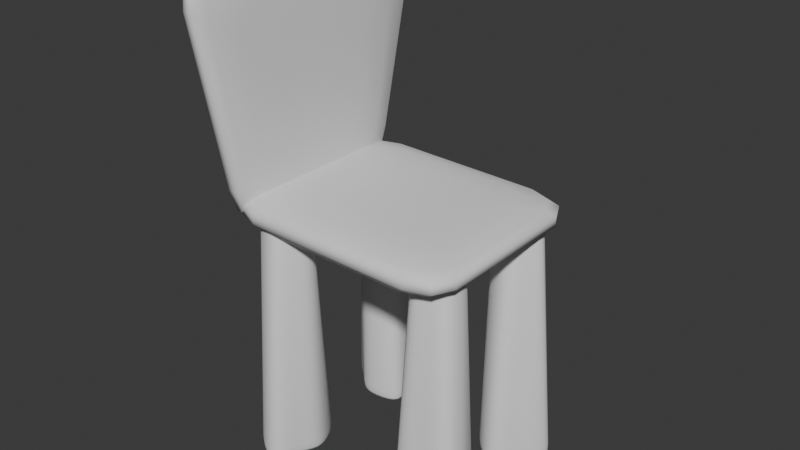# Source: chair.blend  (saved by Blender 4.5.90; exported with 4.5.12 LTS)
import bpy
from mathutils import Matrix  # noqa: F401  (used for matrix-valued properties, if any)

bpy.ops.wm.read_factory_settings(use_empty=True)
scene = bpy.context.scene
scene.name = 'Scene'

# ---- collections
col_collection = bpy.data.collections.new('Collection'); scene.collection.children.link(col_collection)

# ---- world
world_world = bpy.data.worlds.new('World'); scene.world = world_world
world_world.use_nodes = True; world_world.node_tree.nodes.clear()
_N = world_world.node_tree.nodes; _L = world_world.node_tree.links
n0 = _N.new('ShaderNodeOutputWorld'); n0.name = 'World Output'; n0.location = (200, 100)
n1 = _N.new('ShaderNodeBackground'); n1.name = 'Background'; n1.location = (-200, 100)
n1.inputs[0].default_value = (0.05088, 0.05088, 0.05088, 1.0)
_L.new(n1.outputs[0], n0.inputs[0])
n0.is_active_output = True
world_world.color = (0.05088, 0.05088, 0.05088)
world_world.sun_shadow_jitter_overblur = 0.0

# ---- meshes
me_cube = bpy.data.meshes.new('Cube')
me_cube.from_pydata([(-0.7227, -1.0, 0.1537), (-1.0, -0.7227, 0.1537), (-0.9188, -0.9188, 0.1537), (-0.1136, -0.3448, -0.8454), (-0.3448, -0.1136, -0.8454), (-0.2771, -0.2771, -0.8454), (-0.5658, -0.8454, -0.4232), (-0.8454, -0.5658, -0.4232), (-0.7635, -0.7635, -0.4232), (-1.0, 0.7227, 0.1537), (-0.7227, 1.0, 0.1537), (-0.9188, 0.9188, 0.1537), (-0.3448, 0.1136, -0.8454), (-0.1136, 0.3448, -0.8454), (-0.2771, 0.2771, -0.8454), (-0.8454, 0.5658, -0.4232), (-0.5658, 0.8454, -0.4232), (-0.7635, 0.7635, -0.4232), (1.0, -0.7227, 0.1537), (0.7227, -1.0, 0.1537), (0.9188, -0.9188, 0.1537), (0.3448, -0.1136, -0.8454), (0.1136, -0.3448, -0.8454), (0.2771, -0.2771, -0.8454), (0.8454, -0.5658, -0.4232), (0.5658, -0.8454, -0.4232), (0.7635, -0.7635, -0.4232), (0.7227, 1.0, 0.1537), (1.0, 0.7227, 0.1537), (0.9188, 0.9188, 0.1537), (0.1136, 0.3448, -0.8454), (0.3448, 0.1136, -0.8454), (0.2771, 0.2771, -0.8454), (0.5658, 0.8454, -0.4232), (0.8454, 0.5658, -0.4232), (0.7635, 0.7635, -0.4232), (-1.0, -0.7227, 0.5413), (-0.7227, -1.0, 0.5413), (-0.9188, -0.9188, 0.5413), (-0.5413, -0.2554, 1.0), (-0.2554, -0.5413, 1.0), (-0.4576, -0.4576, 1.0), (-0.9385, -0.6589, 0.7707), (-0.6589, -0.9385, 0.7707), (-0.8566, -0.8566, 0.7707), (-0.7707, -0.4869, 0.9385), (-0.4869, -0.7707, 0.9385), (-0.6876, -0.6876, 0.9385), (-0.2554, 0.5413, 1.0), (-0.5413, 0.2554, 1.0), (-0.4576, 0.4576, 1.0), (-0.7227, 1.0, 0.5413), (-1.0, 0.7227, 0.5413), (-0.9188, 0.9188, 0.5413), (-0.4869, 0.7707, 0.9385), (-0.7707, 0.4869, 0.9385), (-0.6876, 0.6876, 0.9385), (-0.6589, 0.9385, 0.7707), (-0.9385, 0.6589, 0.7707), (-0.8566, 0.8566, 0.7707), (0.2554, -0.5413, 1.0), (0.5413, -0.2554, 1.0), (0.4576, -0.4576, 1.0), (0.7227, -1.0, 0.5413), (1.0, -0.7227, 0.5413), (0.9188, -0.9188, 0.5413), (0.4869, -0.7707, 0.9385), (0.7707, -0.4869, 0.9385), (0.6876, -0.6876, 0.9385), (0.6589, -0.9385, 0.7707), (0.9385, -0.6589, 0.7707), (0.8566, -0.8566, 0.7707), (0.5413, 0.2554, 1.0), (0.2554, 0.5413, 1.0), (0.4576, 0.4576, 1.0), (1.0, 0.7227, 0.5413), (0.7227, 1.0, 0.5413), (0.9188, 0.9188, 0.5413), (0.7707, 0.4869, 0.9385), (0.4869, 0.7707, 0.9385), (0.6876, 0.6876, 0.9385), (0.9385, 0.6589, 0.7707), (0.6589, 0.9385, 0.7707), (0.8566, 0.8566, 0.7707)], [], [(16, 13, 14, 17), (17, 14, 12, 15), (3, 6, 8, 5), (5, 8, 7, 4), (10, 16, 17, 11), (11, 17, 15, 9), (6, 0, 2, 8), (8, 2, 1, 7), (14, 13, 30, 32, 31, 21, 23, 22, 3, 5, 4, 12), (34, 31, 32, 35), (35, 32, 30, 33), (28, 34, 35, 29), (29, 35, 33, 27), (25, 22, 23, 26), (26, 23, 21, 24), (19, 25, 26, 20), (20, 26, 24, 18), (46, 40, 41, 47), (47, 41, 39, 45), (48, 54, 56, 50), (50, 56, 55, 49), (43, 46, 47, 44), (44, 47, 45, 42), (54, 57, 59, 56), (56, 59, 58, 55), (37, 43, 44, 38), (38, 44, 42, 36), (57, 51, 53, 59), (59, 53, 52, 58), (72, 78, 80, 74), (74, 80, 79, 73), (78, 81, 83, 80), (80, 83, 82, 79), (81, 75, 77, 83), (83, 77, 76, 82), (60, 66, 68, 62), (62, 68, 67, 61), (66, 69, 71, 68), (68, 71, 70, 67), (69, 63, 65, 71), (71, 65, 64, 70), (0, 37, 38, 2), (2, 38, 36, 1), (51, 10, 11, 53), (53, 11, 9, 52), (18, 64, 65, 20), (20, 65, 63, 19), (75, 28, 29, 77), (77, 29, 27, 76), (6, 25, 19, 0), (15, 7, 1, 9), (19, 63, 37, 0), (1, 36, 52, 9), (12, 4, 7, 15), (3, 22, 25, 6), (33, 16, 10, 27), (10, 51, 76, 27), (30, 13, 16, 33), (24, 34, 28, 18), (28, 75, 64, 18), (21, 31, 34, 24), (69, 43, 37, 63), (42, 58, 52, 36), (60, 40, 46, 66), (39, 49, 55, 45), (72, 74, 73, 48, 50, 49, 39, 41, 40, 60, 62, 61), (66, 46, 43, 69), (45, 55, 58, 42), (48, 73, 79, 54), (57, 82, 76, 51), (54, 79, 82, 57), (72, 61, 67, 78), (81, 70, 64, 75), (78, 67, 70, 81)])
me_cube.polygons.foreach_set('use_smooth', [True] * 74)
_uv = me_cube.uv_layers.new(name='UVMap')
_uv.uv.foreach_set('vector', [0.1797, 0.5087, 0.2326, 0.5721, 0.2004, 0.5754, 0.1427, 0.5177, 0.1427, 0.5177, 0.2004, 0.5754, 0.1971, 0.6076, 0.1347, 0.5478, 0.2326, 0.6779, 0.1797, 0.7413, 0.1427, 0.7323, 0.2004, 0.6746, 0.2004, 0.6746, 0.1427, 0.7323, 0.1347, 0.7022, 0.1971, 0.6424, 0.5192, 0.2847, 0.3803, 0.292, 0.375, 0.25, 0.5134, 0.25, 0.5134, 0.25, 0.375, 0.25, 0.375, 0.2118, 0.5192, 0.2153, 0.3803, 0.9419, 0.5192, 0.9653, 0.5134, 0.9992, 0.375, 0.9807, 0.375, 0.01932, 0.5134, 0.0007814, 0.5192, 0.03466, 0.375, 0.05747, 0.2004, 0.5754, 0.2326, 0.5721, 0.2674, 0.5721, 0.2996, 0.5754, 0.3029, 0.6076, 0.3029, 0.6424, 0.2996, 0.6746, 0.2674, 0.6779, 0.2326, 0.6779, 0.2004, 0.6746, 0.1971, 0.6424, 0.1971, 0.6076, 0.4071, 0.544, 0.3029, 0.6076, 0.2996, 0.5754, 0.3999, 0.5087, 0.3999, 0.5087, 0.2996, 0.5754, 0.2674, 0.5721, 0.3864, 0.4786, 0.5192, 0.5347, 0.4071, 0.544, 0.3999, 0.5087, 0.5147, 0.5002, 0.5147, 0.5002, 0.3999, 0.5087, 0.3864, 0.4786, 0.5192, 0.4653, 0.3864, 0.7694, 0.2674, 0.6779, 0.2996, 0.6746, 0.3999, 0.7413, 0.3999, 0.7413, 0.2996, 0.6746, 0.3029, 0.6424, 0.4071, 0.706, 0.5192, 0.7847, 0.3864, 0.7694, 0.3999, 0.7413, 0.5147, 0.7498, 0.5147, 0.7498, 0.3999, 0.7413, 0.4071, 0.706, 0.5192, 0.7153, 0.8109, 0.7213, 0.7819, 0.6927, 0.8084, 0.6834, 0.841, 0.716, 0.841, 0.716, 0.8084, 0.6834, 0.8177, 0.6569, 0.8463, 0.6859, 0.7819, 0.5573, 0.8109, 0.5287, 0.841, 0.534, 0.8084, 0.5666, 0.8084, 0.5666, 0.841, 0.534, 0.8463, 0.5641, 0.8177, 0.5931, 0.8326, 0.7465, 0.8109, 0.7213, 0.841, 0.716, 0.8631, 0.7381, 0.8631, 0.7381, 0.841, 0.716, 0.8463, 0.6859, 0.8712, 0.7101, 0.8109, 0.5287, 0.8326, 0.5035, 0.8631, 0.5119, 0.841, 0.534, 0.841, 0.534, 0.8631, 0.5119, 0.8712, 0.5399, 0.8463, 0.5641, 0.5677, 0.9653, 0.6231, 0.9559, 0.625, 0.9923, 0.5713, 0.9995, 0.5713, 0.0004928, 0.625, 0.007681, 0.625, 0.04378, 0.5677, 0.03466, 0.6231, 0.2875, 0.5677, 0.2847, 0.5713, 0.25, 0.625, 0.25, 0.625, 0.25, 0.5713, 0.25, 0.5677, 0.2153, 0.625, 0.2139, 0.6823, 0.5931, 0.6537, 0.5641, 0.659, 0.534, 0.6916, 0.5666, 0.6916, 0.5666, 0.659, 0.534, 0.6891, 0.5287, 0.7181, 0.5573, 0.6537, 0.5641, 0.6125, 0.5385, 0.6196, 0.5065, 0.659, 0.534, 0.659, 0.534, 0.6196, 0.5065, 0.6314, 0.4819, 0.6891, 0.5287, 0.6125, 0.5385, 0.5677, 0.5347, 0.5705, 0.5001, 0.6196, 0.5065, 0.6196, 0.5065, 0.5705, 0.5001, 0.5677, 0.4653, 0.6314, 0.4819, 0.7181, 0.6927, 0.6891, 0.7213, 0.659, 0.716, 0.6916, 0.6834, 0.6916, 0.6834, 0.659, 0.716, 0.6537, 0.6859, 0.6823, 0.6569, 0.6891, 0.7213, 0.6314, 0.7675, 0.6196, 0.7435, 0.659, 0.716, 0.659, 0.716, 0.6196, 0.7435, 0.6125, 0.7115, 0.6537, 0.6859, 0.6314, 0.7675, 0.5677, 0.7847, 0.5705, 0.7499, 0.6196, 0.7435, 0.6196, 0.7435, 0.5705, 0.7499, 0.5677, 0.7153, 0.6125, 0.7115, 0.5192, 0.9653, 0.5677, 0.9653, 0.5713, 0.9995, 0.5134, 0.9992, 0.5134, 0.0007814, 0.5713, 0.0004928, 0.5677, 0.03466, 0.5192, 0.03466, 0.5677, 0.2847, 0.5192, 0.2847, 0.5134, 0.25, 0.5713, 0.25, 0.5713, 0.25, 0.5134, 0.25, 0.5192, 0.2153, 0.5677, 0.2153, 0.5192, 0.7153, 0.5677, 0.7153, 0.5705, 0.7499, 0.5147, 0.7498, 0.5147, 0.7498, 0.5705, 0.7499, 0.5677, 0.7847, 0.5192, 0.7847, 0.5677, 0.5347, 0.5192, 0.5347, 0.5147, 0.5002, 0.5705, 0.5001, 0.5705, 0.5001, 0.5147, 0.5002, 0.5192, 0.4653, 0.5677, 0.4653, 0.3803, 0.9419, 0.3864, 0.7694, 0.5192, 0.7847, 0.5192, 0.9653, 0.375, 0.2118, 0.375, 0.05747, 0.5192, 0.03466, 0.5192, 0.2153, 0.5192, 0.7847, 0.5677, 0.7847, 0.5677, 0.9653, 0.5192, 0.9653, 0.5192, 0.03466, 0.5677, 0.03466, 0.5677, 0.2153, 0.5192, 0.2153, 0.1971, 0.6076, 0.1971, 0.6424, 0.1347, 0.7022, 0.1347, 0.5478, 0.2326, 0.6779, 0.2674, 0.6779, 0.3864, 0.7694, 0.1797, 0.7413, 0.3864, 0.4786, 0.3803, 0.292, 0.5192, 0.2847, 0.5192, 0.4653, 0.5192, 0.2847, 0.5677, 0.2847, 0.5677, 0.4653, 0.5192, 0.4653, 0.2674, 0.5721, 0.2326, 0.5721, 0.1797, 0.5087, 0.3864, 0.4786, 0.4071, 0.706, 0.4071, 0.544, 0.5192, 0.5347, 0.5192, 0.7153, 0.5192, 0.5347, 0.5677, 0.5347, 0.5677, 0.7153, 0.5192, 0.7153, 0.3029, 0.6424, 0.3029, 0.6076, 0.4071, 0.544, 0.4071, 0.706, 0.6314, 0.7675, 0.6231, 0.9559, 0.5677, 0.9653, 0.5677, 0.7847, 0.625, 0.04378, 0.625, 0.2139, 0.5677, 0.2153, 0.5677, 0.03466, 0.7181, 0.6927, 0.7819, 0.6927, 0.8109, 0.7213, 0.6891, 0.7213, 0.8177, 0.6569, 0.8177, 0.5931, 0.8463, 0.5641, 0.8463, 0.6859, 0.6823, 0.5931, 0.6916, 0.5666, 0.7181, 0.5573, 0.7819, 0.5573, 0.8084, 0.5666, 0.8177, 0.5931, 0.8177, 0.6569, 0.8084, 0.6834, 0.7819, 0.6927, 0.7181, 0.6927, 0.6916, 0.6834, 0.6823, 0.6569, 0.6891, 0.7213, 0.8109, 0.7213, 0.8326, 0.7465, 0.6314, 0.7675, 0.8463, 0.6859, 0.8463, 0.5641, 0.8712, 0.5399, 0.8712, 0.7101, 0.7819, 0.5573, 0.7181, 0.5573, 0.6891, 0.5287, 0.8109, 0.5287, 0.6231, 0.2875, 0.6314, 0.4819, 0.5677, 0.4653, 0.5677, 0.2847, 0.8109, 0.5287, 0.6891, 0.5287, 0.6314, 0.4819, 0.8326, 0.5035, 0.6823, 0.5931, 0.6823, 0.6569, 0.6537, 0.6859, 0.6537, 0.5641, 0.6125, 0.5385, 0.6125, 0.7115, 0.5677, 0.7153, 0.5677, 0.5347, 0.6537, 0.5641, 0.6537, 0.6859, 0.6125, 0.7115, 0.6125, 0.5385])
me_cube.update()
me_cylinder_001 = bpy.data.meshes.new('Cylinder.001')
me_cylinder_001.from_pydata([(0.0, 1.0, 1.0), (0.1951, 0.9808, 1.0), (0.3827, 0.9239, 1.0), (0.5556, 0.8315, 1.0), (0.7071, 0.7071, 1.0), (0.8315, 0.5556, 1.0), (0.9239, 0.3827, 1.0), (0.9808, 0.1951, 1.0), (1.0, 0.0, 1.0), (0.9808, -0.1951, 1.0), (0.9239, -0.3827, 1.0), (0.8315, -0.5556, 1.0), (0.7071, -0.7071, 1.0), (0.5556, -0.8315, 1.0), (0.3827, -0.9239, 1.0), (0.1951, -0.9808, 1.0), (0.0, -1.0, 1.0), (-0.1951, -0.9808, 1.0), (-0.3827, -0.9239, 1.0), (-0.5556, -0.8315, 1.0), (-0.7071, -0.7071, 1.0), (-0.8315, -0.5556, 1.0), (-0.9239, -0.3827, 1.0), (-0.9808, -0.1951, 1.0), (-1.0, 0.0, 1.0), (-0.9808, 0.1951, 1.0), (-0.9239, 0.3827, 1.0), (-0.8315, 0.5556, 1.0), (-0.7071, 0.7071, 1.0), (-0.5556, 0.8315, 1.0), (-0.3827, 0.9239, 1.0), (-0.1951, 0.9808, 1.0), (-0.02402, 1.822, -1.0), (0.0, 1.863, -0.9298), (-0.007035, 1.864, -0.9794), (0.198, 1.69, -1.0), (0.2414, 1.722, -0.9288), (0.2294, 1.724, -0.9791), (0.4536, 1.449, -1.0), (0.502, 1.481, -0.928), (0.4897, 1.481, -0.9789), (0.7546, 1.129, -1.0), (0.7982, 1.17, -0.9274), (0.7892, 1.163, -0.9787), (1.07, 0.8338, -1.0), (1.103, 0.8852, -0.9274), (1.099, 0.8729, -0.9787), (1.354, 0.6349, -1.0), (1.381, 0.6875, -0.9278), (1.382, 0.6741, -0.9789), (1.56, 0.4327, -1.0), (1.596, 0.4736, -0.9284), (1.596, 0.463, -0.979), (1.659, 0.2287, -1.0), (1.708, 0.2414, -0.9288), (1.705, 0.2384, -0.9792), (1.643, 0.02115, -1.0), (1.691, 0.0, -0.9285), (1.687, 0.006195, -0.979), (1.526, -0.2009, -1.0), (1.566, -0.2414, -0.9277), (1.563, -0.2303, -0.9788), (1.334, -0.4249, -1.0), (1.371, -0.4735, -0.927), (1.367, -0.4607, -0.9786), (1.104, -0.6348, -1.0), (1.139, -0.6874, -0.9265), (1.134, -0.6741, -0.9785), (0.8715, -0.8077, -1.0), (0.9033, -0.8655, -0.9262), (0.8971, -0.8511, -0.9784), (0.6668, -0.9099, -1.0), (0.6874, -0.975, -0.9261), (0.6835, -0.9582, -0.9783), (0.469, -0.9571, -1.0), (0.4735, -1.028, -0.926), (0.4736, -1.009, -0.9783), (0.2406, -0.9521, -1.0), (0.2315, -1.025, -0.926), (0.2348, -1.004, -0.9783), (-0.05037, -0.898, -1.0), (-0.06178, -0.9724, -0.9261), (-0.05942, -0.9502, -0.9783), (-0.3887, -0.8338, -1.0), (-0.3912, -0.9106, -0.9262), (-0.3936, -0.887, -0.9784), (-0.7401, -0.8061, -1.0), (-0.7319, -0.8821, -0.9265), (-0.7399, -0.8592, -0.9785), (-1.063, -0.7873, -1.0), (-1.055, -0.8604, -0.9268), (-1.065, -0.8395, -0.9786), (-1.317, -0.7297, -1.0), (-1.327, -0.7954, -0.9276), (-1.333, -0.7775, -0.9788), (-1.476, -0.604, -1.0), (-1.515, -0.6454, -0.9284), (-1.514, -0.6346, -0.979), (-1.545, -0.3976, -1.0), (-1.595, -0.4068, -0.9285), (-1.591, -0.4045, -0.9791), (-1.529, -0.1053, -1.0), (-1.581, -0.09764, -0.9282), (-1.575, -0.09837, -0.979), (-1.443, 0.2332, -1.0), (-1.496, 0.2468, -0.9279), (-1.488, 0.2466, -0.9789), (-1.303, 0.592, -1.0), (-1.357, 0.6069, -0.9278), (-1.347, 0.6089, -0.9789), (-1.122, 0.9566, -1.0), (-1.179, 0.9692, -0.9279), (-1.166, 0.9746, -0.9789), (-0.9737, 1.227, -1.0), (-1.029, 1.242, -0.9282), (-1.016, 1.248, -0.979), (-0.8265, 1.416, -1.0), (-0.8751, 1.44, -0.9286), (-0.8634, 1.444, -0.9791), (-0.6446, 1.579, -1.0), (-0.6876, 1.608, -0.929), (-0.677, 1.611, -0.9792), (-0.4372, 1.74, -1.0), (-0.4737, 1.773, -0.9297), (-0.4643, 1.776, -0.9794), (-0.2294, 1.843, -1.0), (-0.2415, 1.886, -0.9302), (-0.2386, 1.887, -0.9796)], [], [(1, 0, 31, 30, 29, 28, 27, 26, 25, 24, 23, 22, 21, 20, 19, 18, 17, 16, 15, 14, 13, 12, 11, 10, 9, 8, 7, 6, 5, 4, 3, 2), (33, 36, 37, 34), (34, 37, 35, 32), (36, 39, 40, 37), (37, 40, 38, 35), (39, 42, 43, 40), (40, 43, 41, 38), (42, 45, 46, 43), (43, 46, 44, 41), (45, 48, 49, 46), (46, 49, 47, 44), (48, 51, 52, 49), (49, 52, 50, 47), (51, 54, 55, 52), (52, 55, 53, 50), (54, 57, 58, 55), (55, 58, 56, 53), (57, 60, 61, 58), (58, 61, 59, 56), (60, 63, 64, 61), (61, 64, 62, 59), (63, 66, 67, 64), (64, 67, 65, 62), (66, 69, 70, 67), (67, 70, 68, 65), (69, 72, 73, 70), (70, 73, 71, 68), (72, 75, 76, 73), (73, 76, 74, 71), (75, 78, 79, 76), (76, 79, 77, 74), (78, 81, 82, 79), (79, 82, 80, 77), (81, 84, 85, 82), (82, 85, 83, 80), (84, 87, 88, 85), (85, 88, 86, 83), (87, 90, 91, 88), (88, 91, 89, 86), (90, 93, 94, 91), (91, 94, 92, 89), (93, 96, 97, 94), (94, 97, 95, 92), (96, 99, 100, 97), (97, 100, 98, 95), (99, 102, 103, 100), (100, 103, 101, 98), (102, 105, 106, 103), (103, 106, 104, 101), (105, 108, 109, 106), (106, 109, 107, 104), (108, 111, 112, 109), (109, 112, 110, 107), (111, 114, 115, 112), (112, 115, 113, 110), (114, 117, 118, 115), (115, 118, 116, 113), (117, 120, 121, 118), (118, 121, 119, 116), (120, 123, 124, 121), (121, 124, 122, 119), (123, 126, 127, 124), (124, 127, 125, 122), (126, 33, 34, 127), (127, 34, 32, 125), (32, 35, 38, 41, 44, 47, 50, 53, 56, 59, 62, 65, 68, 71, 74, 77, 80, 83, 86, 89, 92, 95, 98, 101, 104, 107, 110, 113, 116, 119, 122, 125), (33, 0, 1, 36), (126, 31, 0, 33), (36, 1, 2, 39), (39, 2, 3, 42), (42, 3, 4, 45), (45, 4, 5, 48), (48, 5, 6, 51), (51, 6, 7, 54), (54, 7, 8, 57), (57, 8, 9, 60), (60, 9, 10, 63), (63, 10, 11, 66), (66, 11, 12, 69), (69, 12, 13, 72), (72, 13, 14, 75), (75, 14, 15, 78), (78, 15, 16, 81), (81, 16, 17, 84), (84, 17, 18, 87), (87, 18, 19, 90), (90, 19, 20, 93), (93, 20, 21, 96), (96, 21, 22, 99), (99, 22, 23, 102), (102, 23, 24, 105), (105, 24, 25, 108), (108, 25, 26, 111), (111, 26, 27, 114), (114, 27, 28, 117), (117, 28, 29, 120), (120, 29, 30, 123), (123, 30, 31, 126)])
me_cylinder_001.polygons.foreach_set('use_smooth', [True] * 98)
_uv = me_cylinder_001.uv_layers.new(name='UVMap')
_uv.uv.foreach_set('vector', [0.2968, 0.4854, 0.25, 0.49, 0.2032, 0.4854, 0.1582, 0.4717, 0.1167, 0.4496, 0.08029, 0.4197, 0.05045, 0.3833, 0.02827, 0.3418, 0.01461, 0.2968, 0.01, 0.25, 0.01461, 0.2032, 0.02827, 0.1582, 0.05045, 0.1167, 0.08029, 0.08029, 0.1167, 0.05045, 0.1582, 0.02827, 0.2032, 0.01461, 0.25, 0.01, 0.2968, 0.01461, 0.3418, 0.02827, 0.3833, 0.05045, 0.4197, 0.08029, 0.4496, 0.1167, 0.4717, 0.1582, 0.4854, 0.2032, 0.49, 0.25, 0.4854, 0.2968, 0.4717, 0.3418, 0.4496, 0.3833, 0.4197, 0.4197, 0.3833, 0.4496, 0.3418, 0.4717, 1.0, 0.5176, 0.9688, 0.5178, 0.9684, 0.5, 0.9989, 0.5, 0.7505, 0.4899, 0.7974, 0.4852, 0.7878, 0.475, 0.7455, 0.4802, 0.9688, 0.5178, 0.9375, 0.518, 0.9373, 0.5, 0.9684, 0.5, 0.7974, 0.4852, 0.8421, 0.4716, 0.8315, 0.4605, 0.7878, 0.475, 0.9375, 0.518, 0.9062, 0.5181, 0.9063, 0.5, 0.9373, 0.5, 0.8421, 0.4716, 0.8833, 0.4496, 0.8738, 0.4363, 0.8315, 0.4605, 0.9062, 0.5181, 0.875, 0.5182, 0.875, 0.5, 0.9063, 0.5, 0.8833, 0.4496, 0.9197, 0.4197, 0.9117, 0.4041, 0.8738, 0.4363, 0.875, 0.5182, 0.8438, 0.518, 0.844, 0.5, 0.875, 0.5, 0.9197, 0.4197, 0.9493, 0.3837, 0.9427, 0.3702, 0.9117, 0.4041, 0.8438, 0.518, 0.8125, 0.5179, 0.8129, 0.5, 0.844, 0.5, 0.9493, 0.3837, 0.9714, 0.3424, 0.9645, 0.3319, 0.9427, 0.3702, 0.8125, 0.5179, 0.7812, 0.5178, 0.7814, 0.5, 0.8129, 0.5, 0.9714, 0.3424, 0.9852, 0.297, 0.9771, 0.2928, 0.9645, 0.3319, 0.7812, 0.5178, 0.75, 0.5179, 0.7497, 0.5, 0.7814, 0.5, 0.9852, 0.297, 0.9899, 0.2496, 0.9807, 0.2527, 0.9771, 0.2928, 0.75, 0.5179, 0.7188, 0.5181, 0.7184, 0.5, 0.7497, 0.5, 0.9899, 0.2496, 0.9852, 0.2027, 0.9757, 0.2098, 0.9807, 0.2527, 0.7188, 0.5181, 0.6875, 0.5183, 0.6873, 0.5, 0.7184, 0.5, 0.9852, 0.2027, 0.9716, 0.1579, 0.9619, 0.1663, 0.9757, 0.2098, 0.6875, 0.5183, 0.6562, 0.5184, 0.6561, 0.5, 0.6873, 0.5, 0.9716, 0.1579, 0.9494, 0.1165, 0.9397, 0.1254, 0.9619, 0.1663, 0.6562, 0.5184, 0.625, 0.5184, 0.6249, 0.5, 0.6561, 0.5, 0.9494, 0.1165, 0.9196, 0.08021, 0.9104, 0.08944, 0.9397, 0.1254, 0.625, 0.5184, 0.5938, 0.5185, 0.5936, 0.5, 0.6249, 0.5, 0.9196, 0.08021, 0.8832, 0.0504, 0.8768, 0.06185, 0.9104, 0.08944, 0.5938, 0.5185, 0.5625, 0.5185, 0.5624, 0.5, 0.5936, 0.5, 0.8832, 0.0504, 0.8417, 0.02825, 0.8399, 0.04207, 0.8768, 0.06185, 0.5625, 0.5185, 0.5312, 0.5185, 0.5312, 0.5, 0.5624, 0.5, 0.8417, 0.02825, 0.7967, 0.01463, 0.7986, 0.02998, 0.8399, 0.04207, 0.5312, 0.5185, 0.5, 0.5185, 0.5, 0.5, 0.5312, 0.5, 0.7967, 0.01463, 0.7501, 0.01001, 0.7523, 0.02656, 0.7986, 0.02998, 0.5, 0.5185, 0.4688, 0.5184, 0.4688, 0.5, 0.5, 0.5, 0.7501, 0.01001, 0.7033, 0.0146, 0.7043, 0.03219, 0.7523, 0.02656, 0.4688, 0.5184, 0.4375, 0.5184, 0.4377, 0.5, 0.4688, 0.5, 0.7033, 0.0146, 0.6584, 0.02819, 0.658, 0.04503, 0.7043, 0.03219, 0.4375, 0.5184, 0.4062, 0.5183, 0.4066, 0.5, 0.4377, 0.5, 0.6584, 0.02819, 0.6172, 0.05017, 0.6166, 0.06522, 0.658, 0.04503, 0.4062, 0.5183, 0.375, 0.5181, 0.3757, 0.5, 0.4066, 0.5, 0.6172, 0.05017, 0.5811, 0.07963, 0.5827, 0.09128, 0.6166, 0.06522, 0.375, 0.5181, 0.3438, 0.5179, 0.3442, 0.5, 0.3757, 0.5, 0.5811, 0.07963, 0.5509, 0.1162, 0.5574, 0.1215, 0.5827, 0.09128, 0.3438, 0.5179, 0.3125, 0.5179, 0.3126, 0.5, 0.3442, 0.5, 0.5509, 0.1162, 0.5284, 0.1581, 0.5387, 0.1574, 0.5574, 0.1215, 0.3125, 0.5179, 0.2812, 0.5179, 0.2813, 0.5, 0.3126, 0.5, 0.5284, 0.1581, 0.5146, 0.2032, 0.5265, 0.2001, 0.5387, 0.1574, 0.2812, 0.5179, 0.25, 0.518, 0.2501, 0.5, 0.2813, 0.5, 0.5146, 0.2032, 0.51, 0.2499, 0.5226, 0.246, 0.5265, 0.2001, 0.25, 0.518, 0.2187, 0.5181, 0.2189, 0.5, 0.2501, 0.5, 0.51, 0.2499, 0.5146, 0.2966, 0.5276, 0.2925, 0.5226, 0.246, 0.2187, 0.5181, 0.1875, 0.518, 0.1877, 0.5, 0.2189, 0.5, 0.5146, 0.2966, 0.5282, 0.3415, 0.5424, 0.3387, 0.5276, 0.2925, 0.1875, 0.518, 0.1562, 0.518, 0.1567, 0.5, 0.1877, 0.5, 0.5282, 0.3415, 0.5502, 0.3828, 0.5637, 0.3792, 0.5424, 0.3387, 0.1562, 0.518, 0.125, 0.5179, 0.1254, 0.5, 0.1567, 0.5, 0.5502, 0.3828, 0.5799, 0.4192, 0.5913, 0.4126, 0.5637, 0.3792, 0.125, 0.5179, 0.09375, 0.5177, 0.09407, 0.5, 0.1254, 0.5, 0.5799, 0.4192, 0.6163, 0.4492, 0.6261, 0.4406, 0.5913, 0.4126, 0.09375, 0.5177, 0.0625, 0.5176, 0.06291, 0.5, 0.09407, 0.5, 0.6163, 0.4492, 0.6576, 0.4714, 0.666, 0.463, 0.6261, 0.4406, 0.0625, 0.5176, 0.03125, 0.5174, 0.0314, 0.5, 0.06291, 0.5, 0.6576, 0.4714, 0.703, 0.4852, 0.706, 0.4766, 0.666, 0.463, 0.03125, 0.5174, 0.0, 0.5176, 0.0005013, 0.5, 0.0314, 0.5, 0.703, 0.4852, 0.7505, 0.4899, 0.7455, 0.4802, 0.706, 0.4766, 0.7455, 0.4802, 0.7878, 0.475, 0.8315, 0.4605, 0.8738, 0.4363, 0.9117, 0.4041, 0.9427, 0.3702, 0.9645, 0.3319, 0.9771, 0.2928, 0.9807, 0.2527, 0.9757, 0.2098, 0.9619, 0.1663, 0.9397, 0.1254, 0.9104, 0.08944, 0.8768, 0.06185, 0.8399, 0.04207, 0.7986, 0.02998, 0.7523, 0.02656, 0.7043, 0.03219, 0.658, 0.04503, 0.6166, 0.06522, 0.5827, 0.09128, 0.5574, 0.1215, 0.5387, 0.1574, 0.5265, 0.2001, 0.5226, 0.246, 0.5276, 0.2925, 0.5424, 0.3387, 0.5637, 0.3792, 0.5913, 0.4126, 0.6261, 0.4406, 0.666, 0.463, 0.706, 0.4766, 1.0, 0.5176, 1.0, 1.0, 0.9688, 1.0, 0.9688, 0.5178, 0.03125, 0.5174, 0.03125, 1.0, 0.0, 1.0, 0.0, 0.5176, 0.9688, 0.5178, 0.9688, 1.0, 0.9375, 1.0, 0.9375, 0.518, 0.9375, 0.518, 0.9375, 1.0, 0.9062, 1.0, 0.9062, 0.5181, 0.9062, 0.5181, 0.9062, 1.0, 0.875, 1.0, 0.875, 0.5182, 0.875, 0.5182, 0.875, 1.0, 0.8438, 1.0, 0.8438, 0.518, 0.8438, 0.518, 0.8438, 1.0, 0.8125, 1.0, 0.8125, 0.5179, 0.8125, 0.5179, 0.8125, 1.0, 0.7812, 1.0, 0.7812, 0.5178, 0.7812, 0.5178, 0.7812, 1.0, 0.75, 1.0, 0.75, 0.5179, 0.75, 0.5179, 0.75, 1.0, 0.7188, 1.0, 0.7188, 0.5181, 0.7188, 0.5181, 0.7188, 1.0, 0.6875, 1.0, 0.6875, 0.5183, 0.6875, 0.5183, 0.6875, 1.0, 0.6562, 1.0, 0.6562, 0.5184, 0.6562, 0.5184, 0.6562, 1.0, 0.625, 1.0, 0.625, 0.5184, 0.625, 0.5184, 0.625, 1.0, 0.5938, 1.0, 0.5938, 0.5185, 0.5938, 0.5185, 0.5938, 1.0, 0.5625, 1.0, 0.5625, 0.5185, 0.5625, 0.5185, 0.5625, 1.0, 0.5312, 1.0, 0.5312, 0.5185, 0.5312, 0.5185, 0.5312, 1.0, 0.5, 1.0, 0.5, 0.5185, 0.5, 0.5185, 0.5, 1.0, 0.4688, 1.0, 0.4688, 0.5184, 0.4688, 0.5184, 0.4688, 1.0, 0.4375, 1.0, 0.4375, 0.5184, 0.4375, 0.5184, 0.4375, 1.0, 0.4062, 1.0, 0.4062, 0.5183, 0.4062, 0.5183, 0.4062, 1.0, 0.375, 1.0, 0.375, 0.5181, 0.375, 0.5181, 0.375, 1.0, 0.3438, 1.0, 0.3438, 0.5179, 0.3438, 0.5179, 0.3438, 1.0, 0.3125, 1.0, 0.3125, 0.5179, 0.3125, 0.5179, 0.3125, 1.0, 0.2812, 1.0, 0.2812, 0.5179, 0.2812, 0.5179, 0.2812, 1.0, 0.25, 1.0, 0.25, 0.518, 0.25, 0.518, 0.25, 1.0, 0.2188, 1.0, 0.2187, 0.5181, 0.2187, 0.5181, 0.2188, 1.0, 0.1875, 1.0, 0.1875, 0.518, 0.1875, 0.518, 0.1875, 1.0, 0.1562, 1.0, 0.1562, 0.518, 0.1562, 0.518, 0.1562, 1.0, 0.125, 1.0, 0.125, 0.5179, 0.125, 0.5179, 0.125, 1.0, 0.09375, 1.0, 0.09375, 0.5177, 0.09375, 0.5177, 0.09375, 1.0, 0.0625, 1.0, 0.0625, 0.5176, 0.0625, 0.5176, 0.0625, 1.0, 0.03125, 1.0, 0.03125, 0.5174])
me_cylinder_001.update()
me_cylinder_002 = bpy.data.meshes.new('Cylinder.002')
me_cylinder_002.from_pydata([(0.0, 1.0, 1.0), (0.1951, 0.9808, 1.0), (0.3827, 0.9239, 1.0), (0.5556, 0.8315, 1.0), (0.7071, 0.7071, 1.0), (0.8315, 0.5556, 1.0), (0.9239, 0.3827, 1.0), (0.9808, 0.1951, 1.0), (1.0, 0.0, 1.0), (0.9808, -0.1951, 1.0), (0.9239, -0.3827, 1.0), (0.8315, -0.5556, 1.0), (0.7071, -0.7071, 1.0), (0.5556, -0.8315, 1.0), (0.3827, -0.9239, 1.0), (0.1951, -0.9808, 1.0), (0.0, -1.0, 1.0), (-0.1951, -0.9808, 1.0), (-0.3827, -0.9239, 1.0), (-0.5556, -0.8315, 1.0), (-0.7071, -0.7071, 1.0), (-0.8315, -0.5556, 1.0), (-0.9239, -0.3827, 1.0), (-0.9808, -0.1951, 1.0), (-1.0, 0.0, 1.0), (-0.9808, 0.1951, 1.0), (-0.9239, 0.3827, 1.0), (-0.8315, 0.5556, 1.0), (-0.7071, 0.7071, 1.0), (-0.5556, 0.8315, 1.0), (-0.3827, 0.9239, 1.0), (-0.1951, 0.9808, 1.0), (-0.02402, 1.822, -1.0), (0.0, 1.863, -0.9298), (-0.007035, 1.864, -0.9794), (0.198, 1.69, -1.0), (0.2414, 1.722, -0.9288), (0.2294, 1.724, -0.9791), (0.4536, 1.449, -1.0), (0.502, 1.481, -0.928), (0.4897, 1.481, -0.9789), (0.7546, 1.129, -1.0), (0.7982, 1.17, -0.9274), (0.7892, 1.163, -0.9787), (1.07, 0.8338, -1.0), (1.103, 0.8852, -0.9274), (1.099, 0.8729, -0.9787), (1.354, 0.6349, -1.0), (1.381, 0.6875, -0.9278), (1.382, 0.6741, -0.9789), (1.56, 0.4327, -1.0), (1.596, 0.4736, -0.9284), (1.596, 0.463, -0.979), (1.659, 0.2287, -1.0), (1.708, 0.2414, -0.9288), (1.705, 0.2384, -0.9792), (1.643, 0.02115, -1.0), (1.691, 0.0, -0.9285), (1.687, 0.006195, -0.979), (1.526, -0.2009, -1.0), (1.566, -0.2414, -0.9277), (1.563, -0.2303, -0.9788), (1.334, -0.4249, -1.0), (1.371, -0.4735, -0.927), (1.367, -0.4607, -0.9786), (1.104, -0.6348, -1.0), (1.139, -0.6874, -0.9265), (1.134, -0.6741, -0.9785), (0.8715, -0.8077, -1.0), (0.9033, -0.8655, -0.9262), (0.8971, -0.8511, -0.9784), (0.6668, -0.9099, -1.0), (0.6874, -0.975, -0.9261), (0.6835, -0.9582, -0.9783), (0.469, -0.9571, -1.0), (0.4735, -1.028, -0.926), (0.4736, -1.009, -0.9783), (0.2406, -0.9521, -1.0), (0.2315, -1.025, -0.926), (0.2348, -1.004, -0.9783), (-0.05037, -0.898, -1.0), (-0.06178, -0.9724, -0.9261), (-0.05942, -0.9502, -0.9783), (-0.3887, -0.8338, -1.0), (-0.3912, -0.9106, -0.9262), (-0.3936, -0.887, -0.9784), (-0.7401, -0.8061, -1.0), (-0.7319, -0.8821, -0.9265), (-0.7399, -0.8592, -0.9785), (-1.063, -0.7873, -1.0), (-1.055, -0.8604, -0.9268), (-1.065, -0.8395, -0.9786), (-1.317, -0.7297, -1.0), (-1.327, -0.7954, -0.9276), (-1.333, -0.7775, -0.9788), (-1.476, -0.604, -1.0), (-1.515, -0.6454, -0.9284), (-1.514, -0.6346, -0.979), (-1.545, -0.3976, -1.0), (-1.595, -0.4068, -0.9285), (-1.591, -0.4045, -0.9791), (-1.529, -0.1053, -1.0), (-1.581, -0.09764, -0.9282), (-1.575, -0.09837, -0.979), (-1.443, 0.2332, -1.0), (-1.496, 0.2468, -0.9279), (-1.488, 0.2466, -0.9789), (-1.303, 0.592, -1.0), (-1.357, 0.6069, -0.9278), (-1.347, 0.6089, -0.9789), (-1.122, 0.9566, -1.0), (-1.179, 0.9692, -0.9279), (-1.166, 0.9746, -0.9789), (-0.9737, 1.227, -1.0), (-1.029, 1.242, -0.9282), (-1.016, 1.248, -0.979), (-0.8265, 1.416, -1.0), (-0.8751, 1.44, -0.9286), (-0.8634, 1.444, -0.9791), (-0.6446, 1.579, -1.0), (-0.6876, 1.608, -0.929), (-0.677, 1.611, -0.9792), (-0.4372, 1.74, -1.0), (-0.4737, 1.773, -0.9297), (-0.4643, 1.776, -0.9794), (-0.2294, 1.843, -1.0), (-0.2415, 1.886, -0.9302), (-0.2386, 1.887, -0.9796)], [], [(1, 0, 31, 30, 29, 28, 27, 26, 25, 24, 23, 22, 21, 20, 19, 18, 17, 16, 15, 14, 13, 12, 11, 10, 9, 8, 7, 6, 5, 4, 3, 2), (33, 36, 37, 34), (34, 37, 35, 32), (36, 39, 40, 37), (37, 40, 38, 35), (39, 42, 43, 40), (40, 43, 41, 38), (42, 45, 46, 43), (43, 46, 44, 41), (45, 48, 49, 46), (46, 49, 47, 44), (48, 51, 52, 49), (49, 52, 50, 47), (51, 54, 55, 52), (52, 55, 53, 50), (54, 57, 58, 55), (55, 58, 56, 53), (57, 60, 61, 58), (58, 61, 59, 56), (60, 63, 64, 61), (61, 64, 62, 59), (63, 66, 67, 64), (64, 67, 65, 62), (66, 69, 70, 67), (67, 70, 68, 65), (69, 72, 73, 70), (70, 73, 71, 68), (72, 75, 76, 73), (73, 76, 74, 71), (75, 78, 79, 76), (76, 79, 77, 74), (78, 81, 82, 79), (79, 82, 80, 77), (81, 84, 85, 82), (82, 85, 83, 80), (84, 87, 88, 85), (85, 88, 86, 83), (87, 90, 91, 88), (88, 91, 89, 86), (90, 93, 94, 91), (91, 94, 92, 89), (93, 96, 97, 94), (94, 97, 95, 92), (96, 99, 100, 97), (97, 100, 98, 95), (99, 102, 103, 100), (100, 103, 101, 98), (102, 105, 106, 103), (103, 106, 104, 101), (105, 108, 109, 106), (106, 109, 107, 104), (108, 111, 112, 109), (109, 112, 110, 107), (111, 114, 115, 112), (112, 115, 113, 110), (114, 117, 118, 115), (115, 118, 116, 113), (117, 120, 121, 118), (118, 121, 119, 116), (120, 123, 124, 121), (121, 124, 122, 119), (123, 126, 127, 124), (124, 127, 125, 122), (126, 33, 34, 127), (127, 34, 32, 125), (32, 35, 38, 41, 44, 47, 50, 53, 56, 59, 62, 65, 68, 71, 74, 77, 80, 83, 86, 89, 92, 95, 98, 101, 104, 107, 110, 113, 116, 119, 122, 125), (33, 0, 1, 36), (126, 31, 0, 33), (36, 1, 2, 39), (39, 2, 3, 42), (42, 3, 4, 45), (45, 4, 5, 48), (48, 5, 6, 51), (51, 6, 7, 54), (54, 7, 8, 57), (57, 8, 9, 60), (60, 9, 10, 63), (63, 10, 11, 66), (66, 11, 12, 69), (69, 12, 13, 72), (72, 13, 14, 75), (75, 14, 15, 78), (78, 15, 16, 81), (81, 16, 17, 84), (84, 17, 18, 87), (87, 18, 19, 90), (90, 19, 20, 93), (93, 20, 21, 96), (96, 21, 22, 99), (99, 22, 23, 102), (102, 23, 24, 105), (105, 24, 25, 108), (108, 25, 26, 111), (111, 26, 27, 114), (114, 27, 28, 117), (117, 28, 29, 120), (120, 29, 30, 123), (123, 30, 31, 126)])
me_cylinder_002.polygons.foreach_set('use_smooth', [True] * 98)
_uv = me_cylinder_002.uv_layers.new(name='UVMap')
_uv.uv.foreach_set('vector', [0.2968, 0.4854, 0.25, 0.49, 0.2032, 0.4854, 0.1582, 0.4717, 0.1167, 0.4496, 0.08029, 0.4197, 0.05045, 0.3833, 0.02827, 0.3418, 0.01461, 0.2968, 0.01, 0.25, 0.01461, 0.2032, 0.02827, 0.1582, 0.05045, 0.1167, 0.08029, 0.08029, 0.1167, 0.05045, 0.1582, 0.02827, 0.2032, 0.01461, 0.25, 0.01, 0.2968, 0.01461, 0.3418, 0.02827, 0.3833, 0.05045, 0.4197, 0.08029, 0.4496, 0.1167, 0.4717, 0.1582, 0.4854, 0.2032, 0.49, 0.25, 0.4854, 0.2968, 0.4717, 0.3418, 0.4496, 0.3833, 0.4197, 0.4197, 0.3833, 0.4496, 0.3418, 0.4717, 1.0, 0.5176, 0.9688, 0.5178, 0.9684, 0.5, 0.9989, 0.5, 0.7505, 0.4899, 0.7974, 0.4852, 0.7878, 0.475, 0.7455, 0.4802, 0.9688, 0.5178, 0.9375, 0.518, 0.9373, 0.5, 0.9684, 0.5, 0.7974, 0.4852, 0.8421, 0.4716, 0.8315, 0.4605, 0.7878, 0.475, 0.9375, 0.518, 0.9062, 0.5181, 0.9063, 0.5, 0.9373, 0.5, 0.8421, 0.4716, 0.8833, 0.4496, 0.8738, 0.4363, 0.8315, 0.4605, 0.9062, 0.5181, 0.875, 0.5182, 0.875, 0.5, 0.9063, 0.5, 0.8833, 0.4496, 0.9197, 0.4197, 0.9117, 0.4041, 0.8738, 0.4363, 0.875, 0.5182, 0.8438, 0.518, 0.844, 0.5, 0.875, 0.5, 0.9197, 0.4197, 0.9493, 0.3837, 0.9427, 0.3702, 0.9117, 0.4041, 0.8438, 0.518, 0.8125, 0.5179, 0.8129, 0.5, 0.844, 0.5, 0.9493, 0.3837, 0.9714, 0.3424, 0.9645, 0.3319, 0.9427, 0.3702, 0.8125, 0.5179, 0.7812, 0.5178, 0.7814, 0.5, 0.8129, 0.5, 0.9714, 0.3424, 0.9852, 0.297, 0.9771, 0.2928, 0.9645, 0.3319, 0.7812, 0.5178, 0.75, 0.5179, 0.7497, 0.5, 0.7814, 0.5, 0.9852, 0.297, 0.9899, 0.2496, 0.9807, 0.2527, 0.9771, 0.2928, 0.75, 0.5179, 0.7188, 0.5181, 0.7184, 0.5, 0.7497, 0.5, 0.9899, 0.2496, 0.9852, 0.2027, 0.9757, 0.2098, 0.9807, 0.2527, 0.7188, 0.5181, 0.6875, 0.5183, 0.6873, 0.5, 0.7184, 0.5, 0.9852, 0.2027, 0.9716, 0.1579, 0.9619, 0.1663, 0.9757, 0.2098, 0.6875, 0.5183, 0.6562, 0.5184, 0.6561, 0.5, 0.6873, 0.5, 0.9716, 0.1579, 0.9494, 0.1165, 0.9397, 0.1254, 0.9619, 0.1663, 0.6562, 0.5184, 0.625, 0.5184, 0.6249, 0.5, 0.6561, 0.5, 0.9494, 0.1165, 0.9196, 0.08021, 0.9104, 0.08944, 0.9397, 0.1254, 0.625, 0.5184, 0.5938, 0.5185, 0.5936, 0.5, 0.6249, 0.5, 0.9196, 0.08021, 0.8832, 0.0504, 0.8768, 0.06185, 0.9104, 0.08944, 0.5938, 0.5185, 0.5625, 0.5185, 0.5624, 0.5, 0.5936, 0.5, 0.8832, 0.0504, 0.8417, 0.02825, 0.8399, 0.04207, 0.8768, 0.06185, 0.5625, 0.5185, 0.5312, 0.5185, 0.5312, 0.5, 0.5624, 0.5, 0.8417, 0.02825, 0.7967, 0.01463, 0.7986, 0.02998, 0.8399, 0.04207, 0.5312, 0.5185, 0.5, 0.5185, 0.5, 0.5, 0.5312, 0.5, 0.7967, 0.01463, 0.7501, 0.01001, 0.7523, 0.02656, 0.7986, 0.02998, 0.5, 0.5185, 0.4688, 0.5184, 0.4688, 0.5, 0.5, 0.5, 0.7501, 0.01001, 0.7033, 0.0146, 0.7043, 0.03219, 0.7523, 0.02656, 0.4688, 0.5184, 0.4375, 0.5184, 0.4377, 0.5, 0.4688, 0.5, 0.7033, 0.0146, 0.6584, 0.02819, 0.658, 0.04503, 0.7043, 0.03219, 0.4375, 0.5184, 0.4062, 0.5183, 0.4066, 0.5, 0.4377, 0.5, 0.6584, 0.02819, 0.6172, 0.05017, 0.6166, 0.06522, 0.658, 0.04503, 0.4062, 0.5183, 0.375, 0.5181, 0.3757, 0.5, 0.4066, 0.5, 0.6172, 0.05017, 0.5811, 0.07963, 0.5827, 0.09128, 0.6166, 0.06522, 0.375, 0.5181, 0.3438, 0.5179, 0.3442, 0.5, 0.3757, 0.5, 0.5811, 0.07963, 0.5509, 0.1162, 0.5574, 0.1215, 0.5827, 0.09128, 0.3438, 0.5179, 0.3125, 0.5179, 0.3126, 0.5, 0.3442, 0.5, 0.5509, 0.1162, 0.5284, 0.1581, 0.5387, 0.1574, 0.5574, 0.1215, 0.3125, 0.5179, 0.2812, 0.5179, 0.2813, 0.5, 0.3126, 0.5, 0.5284, 0.1581, 0.5146, 0.2032, 0.5265, 0.2001, 0.5387, 0.1574, 0.2812, 0.5179, 0.25, 0.518, 0.2501, 0.5, 0.2813, 0.5, 0.5146, 0.2032, 0.51, 0.2499, 0.5226, 0.246, 0.5265, 0.2001, 0.25, 0.518, 0.2187, 0.5181, 0.2189, 0.5, 0.2501, 0.5, 0.51, 0.2499, 0.5146, 0.2966, 0.5276, 0.2925, 0.5226, 0.246, 0.2187, 0.5181, 0.1875, 0.518, 0.1877, 0.5, 0.2189, 0.5, 0.5146, 0.2966, 0.5282, 0.3415, 0.5424, 0.3387, 0.5276, 0.2925, 0.1875, 0.518, 0.1562, 0.518, 0.1567, 0.5, 0.1877, 0.5, 0.5282, 0.3415, 0.5502, 0.3828, 0.5637, 0.3792, 0.5424, 0.3387, 0.1562, 0.518, 0.125, 0.5179, 0.1254, 0.5, 0.1567, 0.5, 0.5502, 0.3828, 0.5799, 0.4192, 0.5913, 0.4126, 0.5637, 0.3792, 0.125, 0.5179, 0.09375, 0.5177, 0.09407, 0.5, 0.1254, 0.5, 0.5799, 0.4192, 0.6163, 0.4492, 0.6261, 0.4406, 0.5913, 0.4126, 0.09375, 0.5177, 0.0625, 0.5176, 0.06291, 0.5, 0.09407, 0.5, 0.6163, 0.4492, 0.6576, 0.4714, 0.666, 0.463, 0.6261, 0.4406, 0.0625, 0.5176, 0.03125, 0.5174, 0.0314, 0.5, 0.06291, 0.5, 0.6576, 0.4714, 0.703, 0.4852, 0.706, 0.4766, 0.666, 0.463, 0.03125, 0.5174, 0.0, 0.5176, 0.0005013, 0.5, 0.0314, 0.5, 0.703, 0.4852, 0.7505, 0.4899, 0.7455, 0.4802, 0.706, 0.4766, 0.7455, 0.4802, 0.7878, 0.475, 0.8315, 0.4605, 0.8738, 0.4363, 0.9117, 0.4041, 0.9427, 0.3702, 0.9645, 0.3319, 0.9771, 0.2928, 0.9807, 0.2527, 0.9757, 0.2098, 0.9619, 0.1663, 0.9397, 0.1254, 0.9104, 0.08944, 0.8768, 0.06185, 0.8399, 0.04207, 0.7986, 0.02998, 0.7523, 0.02656, 0.7043, 0.03219, 0.658, 0.04503, 0.6166, 0.06522, 0.5827, 0.09128, 0.5574, 0.1215, 0.5387, 0.1574, 0.5265, 0.2001, 0.5226, 0.246, 0.5276, 0.2925, 0.5424, 0.3387, 0.5637, 0.3792, 0.5913, 0.4126, 0.6261, 0.4406, 0.666, 0.463, 0.706, 0.4766, 1.0, 0.5176, 1.0, 1.0, 0.9688, 1.0, 0.9688, 0.5178, 0.03125, 0.5174, 0.03125, 1.0, 0.0, 1.0, 0.0, 0.5176, 0.9688, 0.5178, 0.9688, 1.0, 0.9375, 1.0, 0.9375, 0.518, 0.9375, 0.518, 0.9375, 1.0, 0.9062, 1.0, 0.9062, 0.5181, 0.9062, 0.5181, 0.9062, 1.0, 0.875, 1.0, 0.875, 0.5182, 0.875, 0.5182, 0.875, 1.0, 0.8438, 1.0, 0.8438, 0.518, 0.8438, 0.518, 0.8438, 1.0, 0.8125, 1.0, 0.8125, 0.5179, 0.8125, 0.5179, 0.8125, 1.0, 0.7812, 1.0, 0.7812, 0.5178, 0.7812, 0.5178, 0.7812, 1.0, 0.75, 1.0, 0.75, 0.5179, 0.75, 0.5179, 0.75, 1.0, 0.7188, 1.0, 0.7188, 0.5181, 0.7188, 0.5181, 0.7188, 1.0, 0.6875, 1.0, 0.6875, 0.5183, 0.6875, 0.5183, 0.6875, 1.0, 0.6562, 1.0, 0.6562, 0.5184, 0.6562, 0.5184, 0.6562, 1.0, 0.625, 1.0, 0.625, 0.5184, 0.625, 0.5184, 0.625, 1.0, 0.5938, 1.0, 0.5938, 0.5185, 0.5938, 0.5185, 0.5938, 1.0, 0.5625, 1.0, 0.5625, 0.5185, 0.5625, 0.5185, 0.5625, 1.0, 0.5312, 1.0, 0.5312, 0.5185, 0.5312, 0.5185, 0.5312, 1.0, 0.5, 1.0, 0.5, 0.5185, 0.5, 0.5185, 0.5, 1.0, 0.4688, 1.0, 0.4688, 0.5184, 0.4688, 0.5184, 0.4688, 1.0, 0.4375, 1.0, 0.4375, 0.5184, 0.4375, 0.5184, 0.4375, 1.0, 0.4062, 1.0, 0.4062, 0.5183, 0.4062, 0.5183, 0.4062, 1.0, 0.375, 1.0, 0.375, 0.5181, 0.375, 0.5181, 0.375, 1.0, 0.3438, 1.0, 0.3438, 0.5179, 0.3438, 0.5179, 0.3438, 1.0, 0.3125, 1.0, 0.3125, 0.5179, 0.3125, 0.5179, 0.3125, 1.0, 0.2812, 1.0, 0.2812, 0.5179, 0.2812, 0.5179, 0.2812, 1.0, 0.25, 1.0, 0.25, 0.518, 0.25, 0.518, 0.25, 1.0, 0.2188, 1.0, 0.2187, 0.5181, 0.2187, 0.5181, 0.2188, 1.0, 0.1875, 1.0, 0.1875, 0.518, 0.1875, 0.518, 0.1875, 1.0, 0.1562, 1.0, 0.1562, 0.518, 0.1562, 0.518, 0.1562, 1.0, 0.125, 1.0, 0.125, 0.5179, 0.125, 0.5179, 0.125, 1.0, 0.09375, 1.0, 0.09375, 0.5177, 0.09375, 0.5177, 0.09375, 1.0, 0.0625, 1.0, 0.0625, 0.5176, 0.0625, 0.5176, 0.0625, 1.0, 0.03125, 1.0, 0.03125, 0.5174])
me_cylinder_002.update()
me_cylinder_003 = bpy.data.meshes.new('Cylinder.003')
me_cylinder_003.from_pydata([(0.0, 1.0, 1.0), (0.1951, 0.9808, 1.0), (0.3827, 0.9239, 1.0), (0.5556, 0.8315, 1.0), (0.7071, 0.7071, 1.0), (0.8315, 0.5556, 1.0), (0.9239, 0.3827, 1.0), (0.9808, 0.1951, 1.0), (1.0, 0.0, 1.0), (0.9808, -0.1951, 1.0), (0.9239, -0.3827, 1.0), (0.8315, -0.5556, 1.0), (0.7071, -0.7071, 1.0), (0.5556, -0.8315, 1.0), (0.3827, -0.9239, 1.0), (0.1951, -0.9808, 1.0), (0.0, -1.0, 1.0), (-0.1951, -0.9808, 1.0), (-0.3827, -0.9239, 1.0), (-0.5556, -0.8315, 1.0), (-0.7071, -0.7071, 1.0), (-0.8315, -0.5556, 1.0), (-0.9239, -0.3827, 1.0), (-0.9808, -0.1951, 1.0), (-1.0, 0.0, 1.0), (-0.9808, 0.1951, 1.0), (-0.9239, 0.3827, 1.0), (-0.8315, 0.5556, 1.0), (-0.7071, 0.7071, 1.0), (-0.5556, 0.8315, 1.0), (-0.3827, 0.9239, 1.0), (-0.1951, 0.9808, 1.0), (-0.02402, 1.822, -1.0), (0.0, 1.863, -0.9298), (-0.007035, 1.864, -0.9794), (0.198, 1.69, -1.0), (0.2414, 1.722, -0.9288), (0.2294, 1.724, -0.9791), (0.4536, 1.449, -1.0), (0.502, 1.481, -0.928), (0.4897, 1.481, -0.9789), (0.7546, 1.129, -1.0), (0.7982, 1.17, -0.9274), (0.7892, 1.163, -0.9787), (1.07, 0.8338, -1.0), (1.103, 0.8852, -0.9274), (1.099, 0.8729, -0.9787), (1.354, 0.6349, -1.0), (1.381, 0.6875, -0.9278), (1.382, 0.6741, -0.9789), (1.56, 0.4327, -1.0), (1.596, 0.4736, -0.9284), (1.596, 0.463, -0.979), (1.659, 0.2287, -1.0), (1.708, 0.2414, -0.9288), (1.705, 0.2384, -0.9792), (1.643, 0.02115, -1.0), (1.691, 0.0, -0.9285), (1.687, 0.006195, -0.979), (1.526, -0.2009, -1.0), (1.566, -0.2414, -0.9277), (1.563, -0.2303, -0.9788), (1.334, -0.4249, -1.0), (1.371, -0.4735, -0.927), (1.367, -0.4607, -0.9786), (1.104, -0.6348, -1.0), (1.139, -0.6874, -0.9265), (1.134, -0.6741, -0.9785), (0.8715, -0.8077, -1.0), (0.9033, -0.8655, -0.9262), (0.8971, -0.8511, -0.9784), (0.6668, -0.9099, -1.0), (0.6874, -0.975, -0.9261), (0.6835, -0.9582, -0.9783), (0.469, -0.9571, -1.0), (0.4735, -1.028, -0.926), (0.4736, -1.009, -0.9783), (0.2406, -0.9521, -1.0), (0.2315, -1.025, -0.926), (0.2348, -1.004, -0.9783), (-0.05037, -0.898, -1.0), (-0.06178, -0.9724, -0.9261), (-0.05942, -0.9502, -0.9783), (-0.3887, -0.8338, -1.0), (-0.3912, -0.9106, -0.9262), (-0.3936, -0.887, -0.9784), (-0.7401, -0.8061, -1.0), (-0.7319, -0.8821, -0.9265), (-0.7399, -0.8592, -0.9785), (-1.063, -0.7873, -1.0), (-1.055, -0.8604, -0.9268), (-1.065, -0.8395, -0.9786), (-1.317, -0.7297, -1.0), (-1.327, -0.7954, -0.9276), (-1.333, -0.7775, -0.9788), (-1.476, -0.604, -1.0), (-1.515, -0.6454, -0.9284), (-1.514, -0.6346, -0.979), (-1.545, -0.3976, -1.0), (-1.595, -0.4068, -0.9285), (-1.591, -0.4045, -0.9791), (-1.529, -0.1053, -1.0), (-1.581, -0.09764, -0.9282), (-1.575, -0.09837, -0.979), (-1.443, 0.2332, -1.0), (-1.496, 0.2468, -0.9279), (-1.488, 0.2466, -0.9789), (-1.303, 0.592, -1.0), (-1.357, 0.6069, -0.9278), (-1.347, 0.6089, -0.9789), (-1.122, 0.9566, -1.0), (-1.179, 0.9692, -0.9279), (-1.166, 0.9746, -0.9789), (-0.9737, 1.227, -1.0), (-1.029, 1.242, -0.9282), (-1.016, 1.248, -0.979), (-0.8265, 1.416, -1.0), (-0.8751, 1.44, -0.9286), (-0.8634, 1.444, -0.9791), (-0.6446, 1.579, -1.0), (-0.6876, 1.608, -0.929), (-0.677, 1.611, -0.9792), (-0.4372, 1.74, -1.0), (-0.4737, 1.773, -0.9297), (-0.4643, 1.776, -0.9794), (-0.2294, 1.843, -1.0), (-0.2415, 1.886, -0.9302), (-0.2386, 1.887, -0.9796)], [], [(1, 0, 31, 30, 29, 28, 27, 26, 25, 24, 23, 22, 21, 20, 19, 18, 17, 16, 15, 14, 13, 12, 11, 10, 9, 8, 7, 6, 5, 4, 3, 2), (33, 36, 37, 34), (34, 37, 35, 32), (36, 39, 40, 37), (37, 40, 38, 35), (39, 42, 43, 40), (40, 43, 41, 38), (42, 45, 46, 43), (43, 46, 44, 41), (45, 48, 49, 46), (46, 49, 47, 44), (48, 51, 52, 49), (49, 52, 50, 47), (51, 54, 55, 52), (52, 55, 53, 50), (54, 57, 58, 55), (55, 58, 56, 53), (57, 60, 61, 58), (58, 61, 59, 56), (60, 63, 64, 61), (61, 64, 62, 59), (63, 66, 67, 64), (64, 67, 65, 62), (66, 69, 70, 67), (67, 70, 68, 65), (69, 72, 73, 70), (70, 73, 71, 68), (72, 75, 76, 73), (73, 76, 74, 71), (75, 78, 79, 76), (76, 79, 77, 74), (78, 81, 82, 79), (79, 82, 80, 77), (81, 84, 85, 82), (82, 85, 83, 80), (84, 87, 88, 85), (85, 88, 86, 83), (87, 90, 91, 88), (88, 91, 89, 86), (90, 93, 94, 91), (91, 94, 92, 89), (93, 96, 97, 94), (94, 97, 95, 92), (96, 99, 100, 97), (97, 100, 98, 95), (99, 102, 103, 100), (100, 103, 101, 98), (102, 105, 106, 103), (103, 106, 104, 101), (105, 108, 109, 106), (106, 109, 107, 104), (108, 111, 112, 109), (109, 112, 110, 107), (111, 114, 115, 112), (112, 115, 113, 110), (114, 117, 118, 115), (115, 118, 116, 113), (117, 120, 121, 118), (118, 121, 119, 116), (120, 123, 124, 121), (121, 124, 122, 119), (123, 126, 127, 124), (124, 127, 125, 122), (126, 33, 34, 127), (127, 34, 32, 125), (32, 35, 38, 41, 44, 47, 50, 53, 56, 59, 62, 65, 68, 71, 74, 77, 80, 83, 86, 89, 92, 95, 98, 101, 104, 107, 110, 113, 116, 119, 122, 125), (33, 0, 1, 36), (126, 31, 0, 33), (36, 1, 2, 39), (39, 2, 3, 42), (42, 3, 4, 45), (45, 4, 5, 48), (48, 5, 6, 51), (51, 6, 7, 54), (54, 7, 8, 57), (57, 8, 9, 60), (60, 9, 10, 63), (63, 10, 11, 66), (66, 11, 12, 69), (69, 12, 13, 72), (72, 13, 14, 75), (75, 14, 15, 78), (78, 15, 16, 81), (81, 16, 17, 84), (84, 17, 18, 87), (87, 18, 19, 90), (90, 19, 20, 93), (93, 20, 21, 96), (96, 21, 22, 99), (99, 22, 23, 102), (102, 23, 24, 105), (105, 24, 25, 108), (108, 25, 26, 111), (111, 26, 27, 114), (114, 27, 28, 117), (117, 28, 29, 120), (120, 29, 30, 123), (123, 30, 31, 126)])
me_cylinder_003.polygons.foreach_set('use_smooth', [True] * 98)
_uv = me_cylinder_003.uv_layers.new(name='UVMap')
_uv.uv.foreach_set('vector', [0.2968, 0.4854, 0.25, 0.49, 0.2032, 0.4854, 0.1582, 0.4717, 0.1167, 0.4496, 0.08029, 0.4197, 0.05045, 0.3833, 0.02827, 0.3418, 0.01461, 0.2968, 0.01, 0.25, 0.01461, 0.2032, 0.02827, 0.1582, 0.05045, 0.1167, 0.08029, 0.08029, 0.1167, 0.05045, 0.1582, 0.02827, 0.2032, 0.01461, 0.25, 0.01, 0.2968, 0.01461, 0.3418, 0.02827, 0.3833, 0.05045, 0.4197, 0.08029, 0.4496, 0.1167, 0.4717, 0.1582, 0.4854, 0.2032, 0.49, 0.25, 0.4854, 0.2968, 0.4717, 0.3418, 0.4496, 0.3833, 0.4197, 0.4197, 0.3833, 0.4496, 0.3418, 0.4717, 1.0, 0.5176, 0.9688, 0.5178, 0.9684, 0.5, 0.9989, 0.5, 0.7505, 0.4899, 0.7974, 0.4852, 0.7878, 0.475, 0.7455, 0.4802, 0.9688, 0.5178, 0.9375, 0.518, 0.9373, 0.5, 0.9684, 0.5, 0.7974, 0.4852, 0.8421, 0.4716, 0.8315, 0.4605, 0.7878, 0.475, 0.9375, 0.518, 0.9062, 0.5181, 0.9063, 0.5, 0.9373, 0.5, 0.8421, 0.4716, 0.8833, 0.4496, 0.8738, 0.4363, 0.8315, 0.4605, 0.9062, 0.5181, 0.875, 0.5182, 0.875, 0.5, 0.9063, 0.5, 0.8833, 0.4496, 0.9197, 0.4197, 0.9117, 0.4041, 0.8738, 0.4363, 0.875, 0.5182, 0.8438, 0.518, 0.844, 0.5, 0.875, 0.5, 0.9197, 0.4197, 0.9493, 0.3837, 0.9427, 0.3702, 0.9117, 0.4041, 0.8438, 0.518, 0.8125, 0.5179, 0.8129, 0.5, 0.844, 0.5, 0.9493, 0.3837, 0.9714, 0.3424, 0.9645, 0.3319, 0.9427, 0.3702, 0.8125, 0.5179, 0.7812, 0.5178, 0.7814, 0.5, 0.8129, 0.5, 0.9714, 0.3424, 0.9852, 0.297, 0.9771, 0.2928, 0.9645, 0.3319, 0.7812, 0.5178, 0.75, 0.5179, 0.7497, 0.5, 0.7814, 0.5, 0.9852, 0.297, 0.9899, 0.2496, 0.9807, 0.2527, 0.9771, 0.2928, 0.75, 0.5179, 0.7188, 0.5181, 0.7184, 0.5, 0.7497, 0.5, 0.9899, 0.2496, 0.9852, 0.2027, 0.9757, 0.2098, 0.9807, 0.2527, 0.7188, 0.5181, 0.6875, 0.5183, 0.6873, 0.5, 0.7184, 0.5, 0.9852, 0.2027, 0.9716, 0.1579, 0.9619, 0.1663, 0.9757, 0.2098, 0.6875, 0.5183, 0.6562, 0.5184, 0.6561, 0.5, 0.6873, 0.5, 0.9716, 0.1579, 0.9494, 0.1165, 0.9397, 0.1254, 0.9619, 0.1663, 0.6562, 0.5184, 0.625, 0.5184, 0.6249, 0.5, 0.6561, 0.5, 0.9494, 0.1165, 0.9196, 0.08021, 0.9104, 0.08944, 0.9397, 0.1254, 0.625, 0.5184, 0.5938, 0.5185, 0.5936, 0.5, 0.6249, 0.5, 0.9196, 0.08021, 0.8832, 0.0504, 0.8768, 0.06185, 0.9104, 0.08944, 0.5938, 0.5185, 0.5625, 0.5185, 0.5624, 0.5, 0.5936, 0.5, 0.8832, 0.0504, 0.8417, 0.02825, 0.8399, 0.04207, 0.8768, 0.06185, 0.5625, 0.5185, 0.5312, 0.5185, 0.5312, 0.5, 0.5624, 0.5, 0.8417, 0.02825, 0.7967, 0.01463, 0.7986, 0.02998, 0.8399, 0.04207, 0.5312, 0.5185, 0.5, 0.5185, 0.5, 0.5, 0.5312, 0.5, 0.7967, 0.01463, 0.7501, 0.01001, 0.7523, 0.02656, 0.7986, 0.02998, 0.5, 0.5185, 0.4688, 0.5184, 0.4688, 0.5, 0.5, 0.5, 0.7501, 0.01001, 0.7033, 0.0146, 0.7043, 0.03219, 0.7523, 0.02656, 0.4688, 0.5184, 0.4375, 0.5184, 0.4377, 0.5, 0.4688, 0.5, 0.7033, 0.0146, 0.6584, 0.02819, 0.658, 0.04503, 0.7043, 0.03219, 0.4375, 0.5184, 0.4062, 0.5183, 0.4066, 0.5, 0.4377, 0.5, 0.6584, 0.02819, 0.6172, 0.05017, 0.6166, 0.06522, 0.658, 0.04503, 0.4062, 0.5183, 0.375, 0.5181, 0.3757, 0.5, 0.4066, 0.5, 0.6172, 0.05017, 0.5811, 0.07963, 0.5827, 0.09128, 0.6166, 0.06522, 0.375, 0.5181, 0.3438, 0.5179, 0.3442, 0.5, 0.3757, 0.5, 0.5811, 0.07963, 0.5509, 0.1162, 0.5574, 0.1215, 0.5827, 0.09128, 0.3438, 0.5179, 0.3125, 0.5179, 0.3126, 0.5, 0.3442, 0.5, 0.5509, 0.1162, 0.5284, 0.1581, 0.5387, 0.1574, 0.5574, 0.1215, 0.3125, 0.5179, 0.2812, 0.5179, 0.2813, 0.5, 0.3126, 0.5, 0.5284, 0.1581, 0.5146, 0.2032, 0.5265, 0.2001, 0.5387, 0.1574, 0.2812, 0.5179, 0.25, 0.518, 0.2501, 0.5, 0.2813, 0.5, 0.5146, 0.2032, 0.51, 0.2499, 0.5226, 0.246, 0.5265, 0.2001, 0.25, 0.518, 0.2187, 0.5181, 0.2189, 0.5, 0.2501, 0.5, 0.51, 0.2499, 0.5146, 0.2966, 0.5276, 0.2925, 0.5226, 0.246, 0.2187, 0.5181, 0.1875, 0.518, 0.1877, 0.5, 0.2189, 0.5, 0.5146, 0.2966, 0.5282, 0.3415, 0.5424, 0.3387, 0.5276, 0.2925, 0.1875, 0.518, 0.1562, 0.518, 0.1567, 0.5, 0.1877, 0.5, 0.5282, 0.3415, 0.5502, 0.3828, 0.5637, 0.3792, 0.5424, 0.3387, 0.1562, 0.518, 0.125, 0.5179, 0.1254, 0.5, 0.1567, 0.5, 0.5502, 0.3828, 0.5799, 0.4192, 0.5913, 0.4126, 0.5637, 0.3792, 0.125, 0.5179, 0.09375, 0.5177, 0.09407, 0.5, 0.1254, 0.5, 0.5799, 0.4192, 0.6163, 0.4492, 0.6261, 0.4406, 0.5913, 0.4126, 0.09375, 0.5177, 0.0625, 0.5176, 0.06291, 0.5, 0.09407, 0.5, 0.6163, 0.4492, 0.6576, 0.4714, 0.666, 0.463, 0.6261, 0.4406, 0.0625, 0.5176, 0.03125, 0.5174, 0.0314, 0.5, 0.06291, 0.5, 0.6576, 0.4714, 0.703, 0.4852, 0.706, 0.4766, 0.666, 0.463, 0.03125, 0.5174, 0.0, 0.5176, 0.0005013, 0.5, 0.0314, 0.5, 0.703, 0.4852, 0.7505, 0.4899, 0.7455, 0.4802, 0.706, 0.4766, 0.7455, 0.4802, 0.7878, 0.475, 0.8315, 0.4605, 0.8738, 0.4363, 0.9117, 0.4041, 0.9427, 0.3702, 0.9645, 0.3319, 0.9771, 0.2928, 0.9807, 0.2527, 0.9757, 0.2098, 0.9619, 0.1663, 0.9397, 0.1254, 0.9104, 0.08944, 0.8768, 0.06185, 0.8399, 0.04207, 0.7986, 0.02998, 0.7523, 0.02656, 0.7043, 0.03219, 0.658, 0.04503, 0.6166, 0.06522, 0.5827, 0.09128, 0.5574, 0.1215, 0.5387, 0.1574, 0.5265, 0.2001, 0.5226, 0.246, 0.5276, 0.2925, 0.5424, 0.3387, 0.5637, 0.3792, 0.5913, 0.4126, 0.6261, 0.4406, 0.666, 0.463, 0.706, 0.4766, 1.0, 0.5176, 1.0, 1.0, 0.9688, 1.0, 0.9688, 0.5178, 0.03125, 0.5174, 0.03125, 1.0, 0.0, 1.0, 0.0, 0.5176, 0.9688, 0.5178, 0.9688, 1.0, 0.9375, 1.0, 0.9375, 0.518, 0.9375, 0.518, 0.9375, 1.0, 0.9062, 1.0, 0.9062, 0.5181, 0.9062, 0.5181, 0.9062, 1.0, 0.875, 1.0, 0.875, 0.5182, 0.875, 0.5182, 0.875, 1.0, 0.8438, 1.0, 0.8438, 0.518, 0.8438, 0.518, 0.8438, 1.0, 0.8125, 1.0, 0.8125, 0.5179, 0.8125, 0.5179, 0.8125, 1.0, 0.7812, 1.0, 0.7812, 0.5178, 0.7812, 0.5178, 0.7812, 1.0, 0.75, 1.0, 0.75, 0.5179, 0.75, 0.5179, 0.75, 1.0, 0.7188, 1.0, 0.7188, 0.5181, 0.7188, 0.5181, 0.7188, 1.0, 0.6875, 1.0, 0.6875, 0.5183, 0.6875, 0.5183, 0.6875, 1.0, 0.6562, 1.0, 0.6562, 0.5184, 0.6562, 0.5184, 0.6562, 1.0, 0.625, 1.0, 0.625, 0.5184, 0.625, 0.5184, 0.625, 1.0, 0.5938, 1.0, 0.5938, 0.5185, 0.5938, 0.5185, 0.5938, 1.0, 0.5625, 1.0, 0.5625, 0.5185, 0.5625, 0.5185, 0.5625, 1.0, 0.5312, 1.0, 0.5312, 0.5185, 0.5312, 0.5185, 0.5312, 1.0, 0.5, 1.0, 0.5, 0.5185, 0.5, 0.5185, 0.5, 1.0, 0.4688, 1.0, 0.4688, 0.5184, 0.4688, 0.5184, 0.4688, 1.0, 0.4375, 1.0, 0.4375, 0.5184, 0.4375, 0.5184, 0.4375, 1.0, 0.4062, 1.0, 0.4062, 0.5183, 0.4062, 0.5183, 0.4062, 1.0, 0.375, 1.0, 0.375, 0.5181, 0.375, 0.5181, 0.375, 1.0, 0.3438, 1.0, 0.3438, 0.5179, 0.3438, 0.5179, 0.3438, 1.0, 0.3125, 1.0, 0.3125, 0.5179, 0.3125, 0.5179, 0.3125, 1.0, 0.2812, 1.0, 0.2812, 0.5179, 0.2812, 0.5179, 0.2812, 1.0, 0.25, 1.0, 0.25, 0.518, 0.25, 0.518, 0.25, 1.0, 0.2188, 1.0, 0.2187, 0.5181, 0.2187, 0.5181, 0.2188, 1.0, 0.1875, 1.0, 0.1875, 0.518, 0.1875, 0.518, 0.1875, 1.0, 0.1562, 1.0, 0.1562, 0.518, 0.1562, 0.518, 0.1562, 1.0, 0.125, 1.0, 0.125, 0.5179, 0.125, 0.5179, 0.125, 1.0, 0.09375, 1.0, 0.09375, 0.5177, 0.09375, 0.5177, 0.09375, 1.0, 0.0625, 1.0, 0.0625, 0.5176, 0.0625, 0.5176, 0.0625, 1.0, 0.03125, 1.0, 0.03125, 0.5174])
me_cylinder_003.update()
me_cylinder_004 = bpy.data.meshes.new('Cylinder.004')
me_cylinder_004.from_pydata([(0.0, 1.0, 1.0), (0.1951, 0.9808, 1.0), (0.3827, 0.9239, 1.0), (0.5556, 0.8315, 1.0), (0.7071, 0.7071, 1.0), (0.8315, 0.5556, 1.0), (0.9239, 0.3827, 1.0), (0.9808, 0.1951, 1.0), (1.0, 0.0, 1.0), (0.9808, -0.1951, 1.0), (0.9239, -0.3827, 1.0), (0.8315, -0.5556, 1.0), (0.7071, -0.7071, 1.0), (0.5556, -0.8315, 1.0), (0.3827, -0.9239, 1.0), (0.1951, -0.9808, 1.0), (0.0, -1.0, 1.0), (-0.1951, -0.9808, 1.0), (-0.3827, -0.9239, 1.0), (-0.5556, -0.8315, 1.0), (-0.7071, -0.7071, 1.0), (-0.8315, -0.5556, 1.0), (-0.9239, -0.3827, 1.0), (-0.9808, -0.1951, 1.0), (-1.0, 0.0, 1.0), (-0.9808, 0.1951, 1.0), (-0.9239, 0.3827, 1.0), (-0.8315, 0.5556, 1.0), (-0.7071, 0.7071, 1.0), (-0.5556, 0.8315, 1.0), (-0.3827, 0.9239, 1.0), (-0.1951, 0.9808, 1.0), (-0.02402, 1.822, -1.0), (0.0, 1.863, -0.9298), (-0.007035, 1.864, -0.9794), (0.198, 1.69, -1.0), (0.2414, 1.722, -0.9288), (0.2294, 1.724, -0.9791), (0.4536, 1.449, -1.0), (0.502, 1.481, -0.928), (0.4897, 1.481, -0.9789), (0.7546, 1.129, -1.0), (0.7982, 1.17, -0.9274), (0.7892, 1.163, -0.9787), (1.07, 0.8338, -1.0), (1.103, 0.8852, -0.9274), (1.099, 0.8729, -0.9787), (1.354, 0.6349, -1.0), (1.381, 0.6875, -0.9278), (1.382, 0.6741, -0.9789), (1.56, 0.4327, -1.0), (1.596, 0.4736, -0.9284), (1.596, 0.463, -0.979), (1.659, 0.2287, -1.0), (1.708, 0.2414, -0.9288), (1.705, 0.2384, -0.9792), (1.643, 0.02115, -1.0), (1.691, 0.0, -0.9285), (1.687, 0.006195, -0.979), (1.526, -0.2009, -1.0), (1.566, -0.2414, -0.9277), (1.563, -0.2303, -0.9788), (1.334, -0.4249, -1.0), (1.371, -0.4735, -0.927), (1.367, -0.4607, -0.9786), (1.104, -0.6348, -1.0), (1.139, -0.6874, -0.9265), (1.134, -0.6741, -0.9785), (0.8715, -0.8077, -1.0), (0.9033, -0.8655, -0.9262), (0.8971, -0.8511, -0.9784), (0.6668, -0.9099, -1.0), (0.6874, -0.975, -0.9261), (0.6835, -0.9582, -0.9783), (0.469, -0.9571, -1.0), (0.4735, -1.028, -0.926), (0.4736, -1.009, -0.9783), (0.2406, -0.9521, -1.0), (0.2315, -1.025, -0.926), (0.2348, -1.004, -0.9783), (-0.05037, -0.898, -1.0), (-0.06178, -0.9724, -0.9261), (-0.05942, -0.9502, -0.9783), (-0.3887, -0.8338, -1.0), (-0.3912, -0.9106, -0.9262), (-0.3936, -0.887, -0.9784), (-0.7401, -0.8061, -1.0), (-0.7319, -0.8821, -0.9265), (-0.7399, -0.8592, -0.9785), (-1.063, -0.7873, -1.0), (-1.055, -0.8604, -0.9268), (-1.065, -0.8395, -0.9786), (-1.317, -0.7297, -1.0), (-1.327, -0.7954, -0.9276), (-1.333, -0.7775, -0.9788), (-1.476, -0.604, -1.0), (-1.515, -0.6454, -0.9284), (-1.514, -0.6346, -0.979), (-1.545, -0.3976, -1.0), (-1.595, -0.4068, -0.9285), (-1.591, -0.4045, -0.9791), (-1.529, -0.1053, -1.0), (-1.581, -0.09764, -0.9282), (-1.575, -0.09837, -0.979), (-1.443, 0.2332, -1.0), (-1.496, 0.2468, -0.9279), (-1.488, 0.2466, -0.9789), (-1.303, 0.592, -1.0), (-1.357, 0.6069, -0.9278), (-1.347, 0.6089, -0.9789), (-1.122, 0.9566, -1.0), (-1.179, 0.9692, -0.9279), (-1.166, 0.9746, -0.9789), (-0.9737, 1.227, -1.0), (-1.029, 1.242, -0.9282), (-1.016, 1.248, -0.979), (-0.8265, 1.416, -1.0), (-0.8751, 1.44, -0.9286), (-0.8634, 1.444, -0.9791), (-0.6446, 1.579, -1.0), (-0.6876, 1.608, -0.929), (-0.677, 1.611, -0.9792), (-0.4372, 1.74, -1.0), (-0.4737, 1.773, -0.9297), (-0.4643, 1.776, -0.9794), (-0.2294, 1.843, -1.0), (-0.2415, 1.886, -0.9302), (-0.2386, 1.887, -0.9796)], [], [(1, 0, 31, 30, 29, 28, 27, 26, 25, 24, 23, 22, 21, 20, 19, 18, 17, 16, 15, 14, 13, 12, 11, 10, 9, 8, 7, 6, 5, 4, 3, 2), (33, 36, 37, 34), (34, 37, 35, 32), (36, 39, 40, 37), (37, 40, 38, 35), (39, 42, 43, 40), (40, 43, 41, 38), (42, 45, 46, 43), (43, 46, 44, 41), (45, 48, 49, 46), (46, 49, 47, 44), (48, 51, 52, 49), (49, 52, 50, 47), (51, 54, 55, 52), (52, 55, 53, 50), (54, 57, 58, 55), (55, 58, 56, 53), (57, 60, 61, 58), (58, 61, 59, 56), (60, 63, 64, 61), (61, 64, 62, 59), (63, 66, 67, 64), (64, 67, 65, 62), (66, 69, 70, 67), (67, 70, 68, 65), (69, 72, 73, 70), (70, 73, 71, 68), (72, 75, 76, 73), (73, 76, 74, 71), (75, 78, 79, 76), (76, 79, 77, 74), (78, 81, 82, 79), (79, 82, 80, 77), (81, 84, 85, 82), (82, 85, 83, 80), (84, 87, 88, 85), (85, 88, 86, 83), (87, 90, 91, 88), (88, 91, 89, 86), (90, 93, 94, 91), (91, 94, 92, 89), (93, 96, 97, 94), (94, 97, 95, 92), (96, 99, 100, 97), (97, 100, 98, 95), (99, 102, 103, 100), (100, 103, 101, 98), (102, 105, 106, 103), (103, 106, 104, 101), (105, 108, 109, 106), (106, 109, 107, 104), (108, 111, 112, 109), (109, 112, 110, 107), (111, 114, 115, 112), (112, 115, 113, 110), (114, 117, 118, 115), (115, 118, 116, 113), (117, 120, 121, 118), (118, 121, 119, 116), (120, 123, 124, 121), (121, 124, 122, 119), (123, 126, 127, 124), (124, 127, 125, 122), (126, 33, 34, 127), (127, 34, 32, 125), (32, 35, 38, 41, 44, 47, 50, 53, 56, 59, 62, 65, 68, 71, 74, 77, 80, 83, 86, 89, 92, 95, 98, 101, 104, 107, 110, 113, 116, 119, 122, 125), (33, 0, 1, 36), (126, 31, 0, 33), (36, 1, 2, 39), (39, 2, 3, 42), (42, 3, 4, 45), (45, 4, 5, 48), (48, 5, 6, 51), (51, 6, 7, 54), (54, 7, 8, 57), (57, 8, 9, 60), (60, 9, 10, 63), (63, 10, 11, 66), (66, 11, 12, 69), (69, 12, 13, 72), (72, 13, 14, 75), (75, 14, 15, 78), (78, 15, 16, 81), (81, 16, 17, 84), (84, 17, 18, 87), (87, 18, 19, 90), (90, 19, 20, 93), (93, 20, 21, 96), (96, 21, 22, 99), (99, 22, 23, 102), (102, 23, 24, 105), (105, 24, 25, 108), (108, 25, 26, 111), (111, 26, 27, 114), (114, 27, 28, 117), (117, 28, 29, 120), (120, 29, 30, 123), (123, 30, 31, 126)])
me_cylinder_004.polygons.foreach_set('use_smooth', [True] * 98)
_uv = me_cylinder_004.uv_layers.new(name='UVMap')
_uv.uv.foreach_set('vector', [0.2968, 0.4854, 0.25, 0.49, 0.2032, 0.4854, 0.1582, 0.4717, 0.1167, 0.4496, 0.08029, 0.4197, 0.05045, 0.3833, 0.02827, 0.3418, 0.01461, 0.2968, 0.01, 0.25, 0.01461, 0.2032, 0.02827, 0.1582, 0.05045, 0.1167, 0.08029, 0.08029, 0.1167, 0.05045, 0.1582, 0.02827, 0.2032, 0.01461, 0.25, 0.01, 0.2968, 0.01461, 0.3418, 0.02827, 0.3833, 0.05045, 0.4197, 0.08029, 0.4496, 0.1167, 0.4717, 0.1582, 0.4854, 0.2032, 0.49, 0.25, 0.4854, 0.2968, 0.4717, 0.3418, 0.4496, 0.3833, 0.4197, 0.4197, 0.3833, 0.4496, 0.3418, 0.4717, 1.0, 0.5176, 0.9688, 0.5178, 0.9684, 0.5, 0.9989, 0.5, 0.7505, 0.4899, 0.7974, 0.4852, 0.7878, 0.475, 0.7455, 0.4802, 0.9688, 0.5178, 0.9375, 0.518, 0.9373, 0.5, 0.9684, 0.5, 0.7974, 0.4852, 0.8421, 0.4716, 0.8315, 0.4605, 0.7878, 0.475, 0.9375, 0.518, 0.9062, 0.5181, 0.9063, 0.5, 0.9373, 0.5, 0.8421, 0.4716, 0.8833, 0.4496, 0.8738, 0.4363, 0.8315, 0.4605, 0.9062, 0.5181, 0.875, 0.5182, 0.875, 0.5, 0.9063, 0.5, 0.8833, 0.4496, 0.9197, 0.4197, 0.9117, 0.4041, 0.8738, 0.4363, 0.875, 0.5182, 0.8438, 0.518, 0.844, 0.5, 0.875, 0.5, 0.9197, 0.4197, 0.9493, 0.3837, 0.9427, 0.3702, 0.9117, 0.4041, 0.8438, 0.518, 0.8125, 0.5179, 0.8129, 0.5, 0.844, 0.5, 0.9493, 0.3837, 0.9714, 0.3424, 0.9645, 0.3319, 0.9427, 0.3702, 0.8125, 0.5179, 0.7812, 0.5178, 0.7814, 0.5, 0.8129, 0.5, 0.9714, 0.3424, 0.9852, 0.297, 0.9771, 0.2928, 0.9645, 0.3319, 0.7812, 0.5178, 0.75, 0.5179, 0.7497, 0.5, 0.7814, 0.5, 0.9852, 0.297, 0.9899, 0.2496, 0.9807, 0.2527, 0.9771, 0.2928, 0.75, 0.5179, 0.7188, 0.5181, 0.7184, 0.5, 0.7497, 0.5, 0.9899, 0.2496, 0.9852, 0.2027, 0.9757, 0.2098, 0.9807, 0.2527, 0.7188, 0.5181, 0.6875, 0.5183, 0.6873, 0.5, 0.7184, 0.5, 0.9852, 0.2027, 0.9716, 0.1579, 0.9619, 0.1663, 0.9757, 0.2098, 0.6875, 0.5183, 0.6562, 0.5184, 0.6561, 0.5, 0.6873, 0.5, 0.9716, 0.1579, 0.9494, 0.1165, 0.9397, 0.1254, 0.9619, 0.1663, 0.6562, 0.5184, 0.625, 0.5184, 0.6249, 0.5, 0.6561, 0.5, 0.9494, 0.1165, 0.9196, 0.08021, 0.9104, 0.08944, 0.9397, 0.1254, 0.625, 0.5184, 0.5938, 0.5185, 0.5936, 0.5, 0.6249, 0.5, 0.9196, 0.08021, 0.8832, 0.0504, 0.8768, 0.06185, 0.9104, 0.08944, 0.5938, 0.5185, 0.5625, 0.5185, 0.5624, 0.5, 0.5936, 0.5, 0.8832, 0.0504, 0.8417, 0.02825, 0.8399, 0.04207, 0.8768, 0.06185, 0.5625, 0.5185, 0.5312, 0.5185, 0.5312, 0.5, 0.5624, 0.5, 0.8417, 0.02825, 0.7967, 0.01463, 0.7986, 0.02998, 0.8399, 0.04207, 0.5312, 0.5185, 0.5, 0.5185, 0.5, 0.5, 0.5312, 0.5, 0.7967, 0.01463, 0.7501, 0.01001, 0.7523, 0.02656, 0.7986, 0.02998, 0.5, 0.5185, 0.4688, 0.5184, 0.4688, 0.5, 0.5, 0.5, 0.7501, 0.01001, 0.7033, 0.0146, 0.7043, 0.03219, 0.7523, 0.02656, 0.4688, 0.5184, 0.4375, 0.5184, 0.4377, 0.5, 0.4688, 0.5, 0.7033, 0.0146, 0.6584, 0.02819, 0.658, 0.04503, 0.7043, 0.03219, 0.4375, 0.5184, 0.4062, 0.5183, 0.4066, 0.5, 0.4377, 0.5, 0.6584, 0.02819, 0.6172, 0.05017, 0.6166, 0.06522, 0.658, 0.04503, 0.4062, 0.5183, 0.375, 0.5181, 0.3757, 0.5, 0.4066, 0.5, 0.6172, 0.05017, 0.5811, 0.07963, 0.5827, 0.09128, 0.6166, 0.06522, 0.375, 0.5181, 0.3438, 0.5179, 0.3442, 0.5, 0.3757, 0.5, 0.5811, 0.07963, 0.5509, 0.1162, 0.5574, 0.1215, 0.5827, 0.09128, 0.3438, 0.5179, 0.3125, 0.5179, 0.3126, 0.5, 0.3442, 0.5, 0.5509, 0.1162, 0.5284, 0.1581, 0.5387, 0.1574, 0.5574, 0.1215, 0.3125, 0.5179, 0.2812, 0.5179, 0.2813, 0.5, 0.3126, 0.5, 0.5284, 0.1581, 0.5146, 0.2032, 0.5265, 0.2001, 0.5387, 0.1574, 0.2812, 0.5179, 0.25, 0.518, 0.2501, 0.5, 0.2813, 0.5, 0.5146, 0.2032, 0.51, 0.2499, 0.5226, 0.246, 0.5265, 0.2001, 0.25, 0.518, 0.2187, 0.5181, 0.2189, 0.5, 0.2501, 0.5, 0.51, 0.2499, 0.5146, 0.2966, 0.5276, 0.2925, 0.5226, 0.246, 0.2187, 0.5181, 0.1875, 0.518, 0.1877, 0.5, 0.2189, 0.5, 0.5146, 0.2966, 0.5282, 0.3415, 0.5424, 0.3387, 0.5276, 0.2925, 0.1875, 0.518, 0.1562, 0.518, 0.1567, 0.5, 0.1877, 0.5, 0.5282, 0.3415, 0.5502, 0.3828, 0.5637, 0.3792, 0.5424, 0.3387, 0.1562, 0.518, 0.125, 0.5179, 0.1254, 0.5, 0.1567, 0.5, 0.5502, 0.3828, 0.5799, 0.4192, 0.5913, 0.4126, 0.5637, 0.3792, 0.125, 0.5179, 0.09375, 0.5177, 0.09407, 0.5, 0.1254, 0.5, 0.5799, 0.4192, 0.6163, 0.4492, 0.6261, 0.4406, 0.5913, 0.4126, 0.09375, 0.5177, 0.0625, 0.5176, 0.06291, 0.5, 0.09407, 0.5, 0.6163, 0.4492, 0.6576, 0.4714, 0.666, 0.463, 0.6261, 0.4406, 0.0625, 0.5176, 0.03125, 0.5174, 0.0314, 0.5, 0.06291, 0.5, 0.6576, 0.4714, 0.703, 0.4852, 0.706, 0.4766, 0.666, 0.463, 0.03125, 0.5174, 0.0, 0.5176, 0.0005013, 0.5, 0.0314, 0.5, 0.703, 0.4852, 0.7505, 0.4899, 0.7455, 0.4802, 0.706, 0.4766, 0.7455, 0.4802, 0.7878, 0.475, 0.8315, 0.4605, 0.8738, 0.4363, 0.9117, 0.4041, 0.9427, 0.3702, 0.9645, 0.3319, 0.9771, 0.2928, 0.9807, 0.2527, 0.9757, 0.2098, 0.9619, 0.1663, 0.9397, 0.1254, 0.9104, 0.08944, 0.8768, 0.06185, 0.8399, 0.04207, 0.7986, 0.02998, 0.7523, 0.02656, 0.7043, 0.03219, 0.658, 0.04503, 0.6166, 0.06522, 0.5827, 0.09128, 0.5574, 0.1215, 0.5387, 0.1574, 0.5265, 0.2001, 0.5226, 0.246, 0.5276, 0.2925, 0.5424, 0.3387, 0.5637, 0.3792, 0.5913, 0.4126, 0.6261, 0.4406, 0.666, 0.463, 0.706, 0.4766, 1.0, 0.5176, 1.0, 1.0, 0.9688, 1.0, 0.9688, 0.5178, 0.03125, 0.5174, 0.03125, 1.0, 0.0, 1.0, 0.0, 0.5176, 0.9688, 0.5178, 0.9688, 1.0, 0.9375, 1.0, 0.9375, 0.518, 0.9375, 0.518, 0.9375, 1.0, 0.9062, 1.0, 0.9062, 0.5181, 0.9062, 0.5181, 0.9062, 1.0, 0.875, 1.0, 0.875, 0.5182, 0.875, 0.5182, 0.875, 1.0, 0.8438, 1.0, 0.8438, 0.518, 0.8438, 0.518, 0.8438, 1.0, 0.8125, 1.0, 0.8125, 0.5179, 0.8125, 0.5179, 0.8125, 1.0, 0.7812, 1.0, 0.7812, 0.5178, 0.7812, 0.5178, 0.7812, 1.0, 0.75, 1.0, 0.75, 0.5179, 0.75, 0.5179, 0.75, 1.0, 0.7188, 1.0, 0.7188, 0.5181, 0.7188, 0.5181, 0.7188, 1.0, 0.6875, 1.0, 0.6875, 0.5183, 0.6875, 0.5183, 0.6875, 1.0, 0.6562, 1.0, 0.6562, 0.5184, 0.6562, 0.5184, 0.6562, 1.0, 0.625, 1.0, 0.625, 0.5184, 0.625, 0.5184, 0.625, 1.0, 0.5938, 1.0, 0.5938, 0.5185, 0.5938, 0.5185, 0.5938, 1.0, 0.5625, 1.0, 0.5625, 0.5185, 0.5625, 0.5185, 0.5625, 1.0, 0.5312, 1.0, 0.5312, 0.5185, 0.5312, 0.5185, 0.5312, 1.0, 0.5, 1.0, 0.5, 0.5185, 0.5, 0.5185, 0.5, 1.0, 0.4688, 1.0, 0.4688, 0.5184, 0.4688, 0.5184, 0.4688, 1.0, 0.4375, 1.0, 0.4375, 0.5184, 0.4375, 0.5184, 0.4375, 1.0, 0.4062, 1.0, 0.4062, 0.5183, 0.4062, 0.5183, 0.4062, 1.0, 0.375, 1.0, 0.375, 0.5181, 0.375, 0.5181, 0.375, 1.0, 0.3438, 1.0, 0.3438, 0.5179, 0.3438, 0.5179, 0.3438, 1.0, 0.3125, 1.0, 0.3125, 0.5179, 0.3125, 0.5179, 0.3125, 1.0, 0.2812, 1.0, 0.2812, 0.5179, 0.2812, 0.5179, 0.2812, 1.0, 0.25, 1.0, 0.25, 0.518, 0.25, 0.518, 0.25, 1.0, 0.2188, 1.0, 0.2187, 0.5181, 0.2187, 0.5181, 0.2188, 1.0, 0.1875, 1.0, 0.1875, 0.518, 0.1875, 0.518, 0.1875, 1.0, 0.1562, 1.0, 0.1562, 0.518, 0.1562, 0.518, 0.1562, 1.0, 0.125, 1.0, 0.125, 0.5179, 0.125, 0.5179, 0.125, 1.0, 0.09375, 1.0, 0.09375, 0.5177, 0.09375, 0.5177, 0.09375, 1.0, 0.0625, 1.0, 0.0625, 0.5176, 0.0625, 0.5176, 0.0625, 1.0, 0.03125, 1.0, 0.03125, 0.5174])
me_cylinder_004.update()
me_cube_001 = bpy.data.meshes.new('Cube.001')
me_cube_001.from_pydata([(-0.7227, -1.36, 0.1537), (-1.0, -1.088, 0.1537), (-0.9188, -1.343, 0.1537), (-0.1394, -0.4291, -0.8454), (-0.4232, -0.1488, -0.8454), (-0.3401, -0.3673, -0.8454), (-0.5658, -1.089, -0.4232), (-0.8454, -0.812, -0.4232), (-0.7635, -1.083, -0.4232), (-1.0, 1.088, 0.1537), (-0.7227, 1.36, 0.1537), (-0.9188, 1.343, 0.1537), (-0.4232, 0.1488, -0.8454), (-0.1394, 0.4291, -0.8454), (-0.3401, 0.3673, -0.8454), (-0.8454, 0.812, -0.4232), (-0.5658, 1.089, -0.4232), (-0.7635, 1.083, -0.4232), (1.0, -0.7227, 0.1537), (0.7227, -1.0, 0.1537), (0.9188, -0.9188, 0.1537), (0.4232, -0.1394, -0.8454), (0.1394, -0.4232, -0.8454), (0.3401, -0.3401, -0.8454), (0.8454, -0.5658, -0.4232), (0.5658, -0.8454, -0.4232), (0.7635, -0.7635, -0.4232), (0.7227, 1.0, 0.1537), (1.0, 0.7227, 0.1537), (0.9188, 0.9188, 0.1537), (0.1394, 0.4232, -0.8454), (0.4232, 0.1394, -0.8454), (0.3401, 0.3401, -0.8454), (0.5658, 0.8454, -0.4232), (0.8454, 0.5658, -0.4232), (0.7635, 0.7635, -0.4232), (-1.0, -1.088, 0.5413), (-0.7227, -1.36, 0.5413), (-0.9188, -1.343, 0.5413), (-0.5413, -0.3011, 1.0), (-0.2554, -0.5848, 1.0), (-0.4576, -0.5455, 1.0), (-0.9385, -0.9837, 0.7707), (-0.6589, -1.259, 0.7707), (-0.8566, -1.251, 0.7707), (-0.7707, -0.6772, 0.9385), (-0.4869, -0.9603, 0.9385), (-0.6876, -0.9522, 0.9385), (-0.2554, 0.5848, 1.0), (-0.5413, 0.3011, 1.0), (-0.4576, 0.5455, 1.0), (-0.7227, 1.36, 0.5413), (-1.0, 1.088, 0.5413), (-0.9188, 1.343, 0.5413), (-0.4869, 0.9603, 0.9385), (-0.7707, 0.6772, 0.9385), (-0.6876, 0.9522, 0.9385), (-0.6589, 1.259, 0.7707), (-0.9385, 0.9837, 0.7707), (-0.8566, 1.251, 0.7707), (0.2554, -0.5413, 1.0), (0.5413, -0.2554, 1.0), (0.4576, -0.4576, 1.0), (0.7227, -1.0, 0.5413), (1.0, -0.7227, 0.5413), (0.9188, -0.9188, 0.5413), (0.4869, -0.7707, 0.9385), (0.7707, -0.4869, 0.9385), (0.6876, -0.6876, 0.9385), (0.6589, -0.9385, 0.7707), (0.9385, -0.6589, 0.7707), (0.8566, -0.8566, 0.7707), (0.5413, 0.2554, 1.0), (0.2554, 0.5413, 1.0), (0.4576, 0.4576, 1.0), (1.0, 0.7227, 0.5413), (0.7227, 1.0, 0.5413), (0.9188, 0.9188, 0.5413), (0.7707, 0.4869, 0.9385), (0.4869, 0.7707, 0.9385), (0.6876, 0.6876, 0.9385), (0.9385, 0.6589, 0.7707), (0.6589, 0.9385, 0.7707), (0.8566, 0.8566, 0.7707)], [], [(16, 13, 14, 17), (17, 14, 12, 15), (3, 6, 8, 5), (5, 8, 7, 4), (10, 16, 17, 11), (11, 17, 15, 9), (6, 0, 2, 8), (8, 2, 1, 7), (14, 13, 30, 32, 31, 21, 23, 22, 3, 5, 4, 12), (34, 31, 32, 35), (35, 32, 30, 33), (28, 34, 35, 29), (29, 35, 33, 27), (25, 22, 23, 26), (26, 23, 21, 24), (19, 25, 26, 20), (20, 26, 24, 18), (46, 40, 41, 47), (47, 41, 39, 45), (48, 54, 56, 50), (50, 56, 55, 49), (43, 46, 47, 44), (44, 47, 45, 42), (54, 57, 59, 56), (56, 59, 58, 55), (37, 43, 44, 38), (38, 44, 42, 36), (57, 51, 53, 59), (59, 53, 52, 58), (72, 78, 80, 74), (74, 80, 79, 73), (78, 81, 83, 80), (80, 83, 82, 79), (81, 75, 77, 83), (83, 77, 76, 82), (60, 66, 68, 62), (62, 68, 67, 61), (66, 69, 71, 68), (68, 71, 70, 67), (69, 63, 65, 71), (71, 65, 64, 70), (0, 37, 38, 2), (2, 38, 36, 1), (51, 10, 11, 53), (53, 11, 9, 52), (18, 64, 65, 20), (20, 65, 63, 19), (75, 28, 29, 77), (77, 29, 27, 76), (6, 25, 19, 0), (15, 7, 1, 9), (19, 63, 37, 0), (1, 36, 52, 9), (12, 4, 7, 15), (3, 22, 25, 6), (33, 16, 10, 27), (10, 51, 76, 27), (30, 13, 16, 33), (24, 34, 28, 18), (28, 75, 64, 18), (21, 31, 34, 24), (69, 43, 37, 63), (42, 58, 52, 36), (60, 40, 46, 66), (39, 49, 55, 45), (72, 74, 73, 48, 50, 49, 39, 41, 40, 60, 62, 61), (66, 46, 43, 69), (45, 55, 58, 42), (48, 73, 79, 54), (57, 82, 76, 51), (54, 79, 82, 57), (72, 61, 67, 78), (81, 70, 64, 75), (78, 67, 70, 81)])
me_cube_001.polygons.foreach_set('use_smooth', [True] * 74)
_uv = me_cube_001.uv_layers.new(name='UVMap')
_uv.uv.foreach_set('vector', [0.1797, 0.5087, 0.2326, 0.5721, 0.2004, 0.5754, 0.1427, 0.5177, 0.1427, 0.5177, 0.2004, 0.5754, 0.1971, 0.6076, 0.1347, 0.5478, 0.2326, 0.6779, 0.1797, 0.7413, 0.1427, 0.7323, 0.2004, 0.6746, 0.2004, 0.6746, 0.1427, 0.7323, 0.1347, 0.7022, 0.1971, 0.6424, 0.5192, 0.2847, 0.3803, 0.292, 0.375, 0.25, 0.5134, 0.25, 0.5134, 0.25, 0.375, 0.25, 0.375, 0.2118, 0.5192, 0.2153, 0.3803, 0.9419, 0.5192, 0.9653, 0.5134, 0.9992, 0.375, 0.9807, 0.375, 0.01932, 0.5134, 0.0007814, 0.5192, 0.03466, 0.375, 0.05747, 0.2004, 0.5754, 0.2326, 0.5721, 0.2674, 0.5721, 0.2996, 0.5754, 0.3029, 0.6076, 0.3029, 0.6424, 0.2996, 0.6746, 0.2674, 0.6779, 0.2326, 0.6779, 0.2004, 0.6746, 0.1971, 0.6424, 0.1971, 0.6076, 0.4071, 0.544, 0.3029, 0.6076, 0.2996, 0.5754, 0.3999, 0.5087, 0.3999, 0.5087, 0.2996, 0.5754, 0.2674, 0.5721, 0.3864, 0.4786, 0.5192, 0.5347, 0.4071, 0.544, 0.3999, 0.5087, 0.5147, 0.5002, 0.5147, 0.5002, 0.3999, 0.5087, 0.3864, 0.4786, 0.5192, 0.4653, 0.3864, 0.7694, 0.2674, 0.6779, 0.2996, 0.6746, 0.3999, 0.7413, 0.3999, 0.7413, 0.2996, 0.6746, 0.3029, 0.6424, 0.4071, 0.706, 0.5192, 0.7847, 0.3864, 0.7694, 0.3999, 0.7413, 0.5147, 0.7498, 0.5147, 0.7498, 0.3999, 0.7413, 0.4071, 0.706, 0.5192, 0.7153, 0.8109, 0.7213, 0.7819, 0.6927, 0.8084, 0.6834, 0.841, 0.716, 0.841, 0.716, 0.8084, 0.6834, 0.8177, 0.6569, 0.8463, 0.6859, 0.7819, 0.5573, 0.8109, 0.5287, 0.841, 0.534, 0.8084, 0.5666, 0.8084, 0.5666, 0.841, 0.534, 0.8463, 0.5641, 0.8177, 0.5931, 0.8326, 0.7465, 0.8109, 0.7213, 0.841, 0.716, 0.8631, 0.7381, 0.8631, 0.7381, 0.841, 0.716, 0.8463, 0.6859, 0.8712, 0.7101, 0.8109, 0.5287, 0.8326, 0.5035, 0.8631, 0.5119, 0.841, 0.534, 0.841, 0.534, 0.8631, 0.5119, 0.8712, 0.5399, 0.8463, 0.5641, 0.5677, 0.9653, 0.6231, 0.9559, 0.625, 0.9923, 0.5713, 0.9995, 0.5713, 0.0004928, 0.625, 0.007681, 0.625, 0.04378, 0.5677, 0.03466, 0.6231, 0.2875, 0.5677, 0.2847, 0.5713, 0.25, 0.625, 0.25, 0.625, 0.25, 0.5713, 0.25, 0.5677, 0.2153, 0.625, 0.2139, 0.6823, 0.5931, 0.6537, 0.5641, 0.659, 0.534, 0.6916, 0.5666, 0.6916, 0.5666, 0.659, 0.534, 0.6891, 0.5287, 0.7181, 0.5573, 0.6537, 0.5641, 0.6125, 0.5385, 0.6196, 0.5065, 0.659, 0.534, 0.659, 0.534, 0.6196, 0.5065, 0.6314, 0.4819, 0.6891, 0.5287, 0.6125, 0.5385, 0.5677, 0.5347, 0.5705, 0.5001, 0.6196, 0.5065, 0.6196, 0.5065, 0.5705, 0.5001, 0.5677, 0.4653, 0.6314, 0.4819, 0.7181, 0.6927, 0.6891, 0.7213, 0.659, 0.716, 0.6916, 0.6834, 0.6916, 0.6834, 0.659, 0.716, 0.6537, 0.6859, 0.6823, 0.6569, 0.6891, 0.7213, 0.6314, 0.7675, 0.6196, 0.7435, 0.659, 0.716, 0.659, 0.716, 0.6196, 0.7435, 0.6125, 0.7115, 0.6537, 0.6859, 0.6314, 0.7675, 0.5677, 0.7847, 0.5705, 0.7499, 0.6196, 0.7435, 0.6196, 0.7435, 0.5705, 0.7499, 0.5677, 0.7153, 0.6125, 0.7115, 0.5192, 0.9653, 0.5677, 0.9653, 0.5713, 0.9995, 0.5134, 0.9992, 0.5134, 0.0007814, 0.5713, 0.0004928, 0.5677, 0.03466, 0.5192, 0.03466, 0.5677, 0.2847, 0.5192, 0.2847, 0.5134, 0.25, 0.5713, 0.25, 0.5713, 0.25, 0.5134, 0.25, 0.5192, 0.2153, 0.5677, 0.2153, 0.5192, 0.7153, 0.5677, 0.7153, 0.5705, 0.7499, 0.5147, 0.7498, 0.5147, 0.7498, 0.5705, 0.7499, 0.5677, 0.7847, 0.5192, 0.7847, 0.5677, 0.5347, 0.5192, 0.5347, 0.5147, 0.5002, 0.5705, 0.5001, 0.5705, 0.5001, 0.5147, 0.5002, 0.5192, 0.4653, 0.5677, 0.4653, 0.3803, 0.9419, 0.3864, 0.7694, 0.5192, 0.7847, 0.5192, 0.9653, 0.375, 0.2118, 0.375, 0.05747, 0.5192, 0.03466, 0.5192, 0.2153, 0.5192, 0.7847, 0.5677, 0.7847, 0.5677, 0.9653, 0.5192, 0.9653, 0.5192, 0.03466, 0.5677, 0.03466, 0.5677, 0.2153, 0.5192, 0.2153, 0.1971, 0.6076, 0.1971, 0.6424, 0.1347, 0.7022, 0.1347, 0.5478, 0.2326, 0.6779, 0.2674, 0.6779, 0.3864, 0.7694, 0.1797, 0.7413, 0.3864, 0.4786, 0.3803, 0.292, 0.5192, 0.2847, 0.5192, 0.4653, 0.5192, 0.2847, 0.5677, 0.2847, 0.5677, 0.4653, 0.5192, 0.4653, 0.2674, 0.5721, 0.2326, 0.5721, 0.1797, 0.5087, 0.3864, 0.4786, 0.4071, 0.706, 0.4071, 0.544, 0.5192, 0.5347, 0.5192, 0.7153, 0.5192, 0.5347, 0.5677, 0.5347, 0.5677, 0.7153, 0.5192, 0.7153, 0.3029, 0.6424, 0.3029, 0.6076, 0.4071, 0.544, 0.4071, 0.706, 0.6314, 0.7675, 0.6231, 0.9559, 0.5677, 0.9653, 0.5677, 0.7847, 0.625, 0.04378, 0.625, 0.2139, 0.5677, 0.2153, 0.5677, 0.03466, 0.7181, 0.6927, 0.7819, 0.6927, 0.8109, 0.7213, 0.6891, 0.7213, 0.8177, 0.6569, 0.8177, 0.5931, 0.8463, 0.5641, 0.8463, 0.6859, 0.6823, 0.5931, 0.6916, 0.5666, 0.7181, 0.5573, 0.7819, 0.5573, 0.8084, 0.5666, 0.8177, 0.5931, 0.8177, 0.6569, 0.8084, 0.6834, 0.7819, 0.6927, 0.7181, 0.6927, 0.6916, 0.6834, 0.6823, 0.6569, 0.6891, 0.7213, 0.8109, 0.7213, 0.8326, 0.7465, 0.6314, 0.7675, 0.8463, 0.6859, 0.8463, 0.5641, 0.8712, 0.5399, 0.8712, 0.7101, 0.7819, 0.5573, 0.7181, 0.5573, 0.6891, 0.5287, 0.8109, 0.5287, 0.6231, 0.2875, 0.6314, 0.4819, 0.5677, 0.4653, 0.5677, 0.2847, 0.8109, 0.5287, 0.6891, 0.5287, 0.6314, 0.4819, 0.8326, 0.5035, 0.6823, 0.5931, 0.6823, 0.6569, 0.6537, 0.6859, 0.6537, 0.5641, 0.6125, 0.5385, 0.6125, 0.7115, 0.5677, 0.7153, 0.5677, 0.5347, 0.6537, 0.5641, 0.6537, 0.6859, 0.6125, 0.7115, 0.6125, 0.5385])
me_cube_001.update()

# ---- objects
ob_cube = bpy.data.objects.new('Cube', me_cube)
ob_cylinder_001 = bpy.data.objects.new('Cylinder.001', me_cylinder_001)
ob_cylinder_002 = bpy.data.objects.new('Cylinder.002', me_cylinder_002)
ob_cylinder_003 = bpy.data.objects.new('Cylinder.003', me_cylinder_003)
ob_cylinder_004 = bpy.data.objects.new('Cylinder.004', me_cylinder_004)
ob_cube_001 = bpy.data.objects.new('Cube.001', me_cube_001)

# ---- transforms, parenting, visibility, modifiers, constraints
ob_cube.location = (0.1755, 0.0, 0.0)
ob_cube.rotation_euler = (0.0, 0.01751, 0.0)
ob_cube.scale = (1.179, 1.0, 0.2599)
ob_cylinder_001.location = (1.005, -0.497, -1.201)
ob_cylinder_001.rotation_euler = (0.0, -0.0, -2.275)
ob_cylinder_001.scale = (0.2273, 0.2273, 1.265)
ob_cylinder_002.location = (1.005, 0.6658, -1.201)
ob_cylinder_002.rotation_euler = (0.0, -0.0, -1.483)
ob_cylinder_002.scale = (0.2273, 0.2273, 1.265)
ob_cylinder_003.location = (-0.6068, 0.6658, -1.201)
ob_cylinder_003.rotation_euler = (0.0, -0.0, -0.6147)
ob_cylinder_003.scale = (0.2273, 0.2273, 1.265)
ob_cylinder_004.location = (-0.6068, -0.6627, -1.201)
ob_cylinder_004.rotation_euler = (0.0, -0.0, -5.007)
ob_cylinder_004.scale = (0.2273, 0.2273, 1.265)
ob_cube_001.location = (-0.9834, 0.0, 1.148)
ob_cube_001.rotation_euler = (-0.0, 1.588, -0.0)
ob_cube_001.scale = (1.179, 1.0, 0.2599)

# ---- collection membership
col_collection.objects.link(ob_cube)
col_collection.objects.link(ob_cylinder_001)
col_collection.objects.link(ob_cylinder_002)
col_collection.objects.link(ob_cylinder_003)
col_collection.objects.link(ob_cylinder_004)
col_collection.objects.link(ob_cube_001)

# ---- scene / render settings (as saved in the file)
scene.frame_start = 1; scene.frame_end = 250; scene.frame_set(1)
scene.render.engine = 'BLENDER_EEVEE_NEXT'
bpy.context.view_layer.update()

# ---- added for rendering (the .blend has no active camera and no usable light): camera, sun
cam_auto = bpy.data.cameras.new('AutoCamera')
cam_auto.lens = 50.0
cam_auto.sensor_width = 36.0
cam_auto.clip_end = 1000.0
ob_auto_camera = bpy.data.objects.new('AutoCamera', cam_auto)
scene.collection.objects.link(ob_auto_camera)
ob_auto_camera.location = (5.88984, -6.86208, 4.50733)
ob_auto_camera.rotation_euler = (1.09748, -7.21219e-08, 0.694738)
scene.camera = ob_auto_camera
light_auto_sun = bpy.data.lights.new('AutoSun', 'SUN')
light_auto_sun.energy = 3.0
light_auto_sun.angle = 0.0523599
ob_auto_sun = bpy.data.objects.new('AutoSun', light_auto_sun)
scene.collection.objects.link(ob_auto_sun)
ob_auto_sun.rotation_euler = (0.872665, 0.174533, 0.523599)
bpy.context.view_layer.update()
